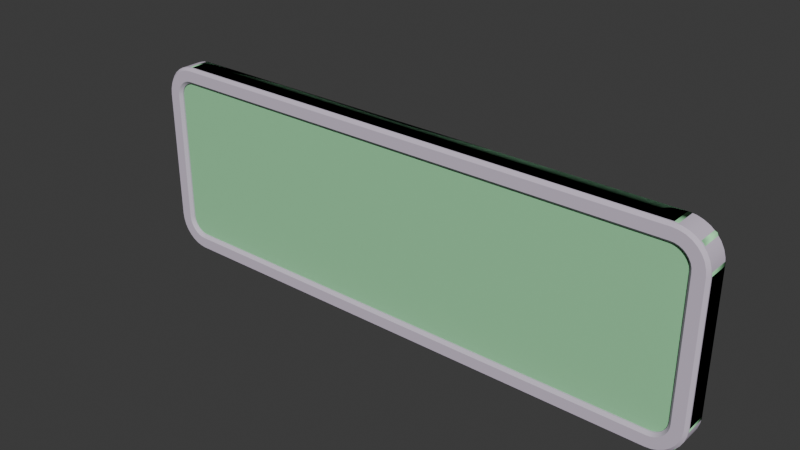 # Source: Model.blend  (saved by Blender 4.4.30; exported with 4.5.12 LTS)
import bpy
from mathutils import Matrix  # noqa: F401  (used for matrix-valued properties, if any)

bpy.ops.wm.read_factory_settings(use_empty=True)
scene = bpy.context.scene
scene.name = 'sign_gameplay01.qc'

# ---- collections
col_sign_gameplay01 = bpy.data.collections.new('sign_gameplay01'); scene.collection.children.link(col_sign_gameplay01)
col_sign_gameplay01_physics = bpy.data.collections.new('sign_gameplay01_physics'); scene.collection.children.link(col_sign_gameplay01_physics)

# ---- materials (node trees are filled in below, after node groups)
mat_sign_sequence_state_active = bpy.data.materials.new('sign_sequence_state_active')
mat_sign_sequence_state_active.diffuse_color = (0.6435, 0.5652, 0.6867, 1.0)
mat_phy = bpy.data.materials.new('  phy')
mat_phy.diffuse_color = (0.4178, 0.941, 0.5005, 1.0)

# ---- material node trees

# ---- world
world_world = bpy.data.worlds.new('World'); scene.world = world_world
world_world.use_nodes = True; world_world.node_tree.nodes.clear()
_N = world_world.node_tree.nodes; _L = world_world.node_tree.links
n0 = _N.new('ShaderNodeOutputWorld'); n0.name = 'World Output'; n0.location = (300, 300)
n1 = _N.new('ShaderNodeBackground'); n1.name = 'Background'; n1.location = (10, 300)
n1.inputs[0].default_value = (0.05088, 0.05088, 0.05088, 1.0)
_L.new(n1.outputs[0], n0.inputs[0])
n0.is_active_output = True
world_world.color = (0.05088, 0.05088, 0.05088)
world_world.sun_shadow_jitter_overblur = 0.0

# ---- meshes
me_sign_gameplay01 = bpy.data.meshes.new('sign_gameplay01')
me_sign_gameplay01.from_pydata([(31.0, -2.666, 12.0), (-31.0, -2e-06, 12.0), (-31.0, -2.666, 12.0), (31.0, 0.0, 12.0), (33.0, -1.676, 8.0), (32.95, -1.676, -8.445), (33.0, -1.676, -8.0), (32.8, -1.676, -8.868), (32.56, -1.676, -9.247), (32.25, -1.676, -9.564), (31.87, -1.676, -9.802), (31.45, -1.676, -9.95), (31.0, -1.671, -10.0), (-33.0, -1.666, -8.0), (-32.95, -1.666, -8.445), (-32.8, -1.666, -8.868), (-32.56, -1.666, -9.247), (-32.25, -1.666, -9.564), (-31.87, -1.666, -9.802), (-31.45, -1.666, -9.95), (-31.0, -1.666, -10.0), (-31.0, -1.666, 10.0), (31.0, -1.671, 10.0), (31.45, -1.676, 9.95), (31.87, -1.676, 9.802), (32.25, -1.676, 9.564), (32.56, -1.676, 9.247), (32.8, -1.676, 8.868), (32.95, -1.676, 8.445), (-32.95, -1.666, 8.445), (-33.0, -1.666, 8.0), (-32.8, -1.666, 8.868), (-32.56, -1.666, 9.247), (-32.25, -1.666, 9.564), (-31.87, -1.666, 9.802), (-31.45, -1.666, 9.95), (-32.96, -1e-06, 8.39), (-33.0, -2.666, 8.0), (-33.0, -1e-06, 8.0), (-32.96, -2.666, 8.39), (-32.85, -1e-06, 8.765), (-32.85, -2.666, 8.765), (-32.66, -1e-06, 9.111), (-32.66, -2.666, 9.111), (-32.41, -1e-06, 9.414), (-32.41, -2.666, 9.414), (-32.11, -1e-06, 9.663), (-32.11, -2.666, 9.663), (-31.77, -1e-06, 9.848), (-31.77, -2.666, 9.848), (-31.39, -1e-06, 9.962), (-31.39, -2.666, 9.962), (-31.0, -1e-06, 10.0), (-31.0, -2.666, 10.0), (-31.39, -1e-06, -9.962), (-31.0, -2.666, -10.0), (-31.0, -1e-06, -10.0), (-31.39, -2.666, -9.962), (-31.77, -1e-06, -9.848), (-31.77, -2.666, -9.848), (-32.11, -1e-06, -9.663), (-32.11, -2.666, -9.663), (-32.41, -1e-06, -9.414), (-32.41, -2.666, -9.414), (-32.66, -1e-06, -9.111), (-32.66, -2.666, -9.111), (-32.85, -1e-06, -8.765), (-32.85, -2.666, -8.765), (-32.96, -1e-06, -8.39), (-32.96, -2.666, -8.39), (-33.0, -1e-06, -8.0), (-33.0, -2.666, -8.0), (-34.92, -2.666, 8.78), (-35.0, -2e-06, 8.0), (-35.0, -2.666, 8.0), (-34.92, -2e-06, 8.78), (-34.7, -2.666, 9.531), (-34.7, -2e-06, 9.531), (-34.33, -2.666, 10.22), (-34.33, -2e-06, 10.22), (-33.83, -2.666, 10.83), (-33.83, -1e-06, 10.83), (-33.22, -2.666, 11.33), (-33.22, -1e-06, 11.33), (-32.53, -2.666, 11.7), (-32.53, -2e-06, 11.7), (-31.78, -2.666, 11.92), (-31.78, -2e-06, 11.92), (-31.78, -2.666, -11.92), (-31.0, 0.0, -12.0), (-31.0, -2.666, -12.0), (-31.78, 0.0, -11.92), (-32.53, -2.666, -11.7), (-32.53, 0.0, -11.7), (-33.22, -2.666, -11.33), (-33.22, -1e-06, -11.33), (-33.83, -2.666, -10.83), (-33.83, -1e-06, -10.83), (-34.33, -2.666, -10.22), (-34.33, -2e-06, -10.22), (-34.7, -2.666, -9.531), (-34.7, -2e-06, -9.531), (-34.92, -2.666, -8.78), (-34.92, -2e-06, -8.78), (-35.0, -2.666, -8.0), (-35.0, -2e-06, -8.0), (34.59, -3.0, -8.716), (35.0, -2.666, -8.001), (34.67, -3.0, -8.001), (34.92, -2.666, -8.781), (34.39, -3.0, -9.403), (34.7, -2.666, -9.531), (34.05, -3.0, -10.04), (34.33, -2.666, -10.22), (33.59, -3.0, -10.59), (33.83, -2.666, -10.83), (33.04, -3.0, -11.05), (33.22, -2.666, -11.33), (32.4, -3.0, -11.39), (32.53, -2.666, -11.7), (31.72, -3.0, -11.6), (31.78, -2.666, -11.92), (31.0, -3.0, -11.67), (31.0, -2.666, -12.0), (31.72, -3.0, 11.59), (31.0, -3.0, 11.67), (31.78, -2.666, 11.92), (32.4, -3.0, 11.39), (32.53, -2.666, 11.69), (33.04, -3.0, 11.05), (33.22, -2.666, 11.33), (33.59, -3.0, 10.59), (33.83, -2.666, 10.83), (34.05, -3.0, 10.04), (34.33, -2.666, 10.22), (34.39, -3.0, 9.402), (34.7, -2.666, 9.53), (34.59, -3.0, 8.714), (34.92, -2.666, 8.78), (34.67, -3.0, 7.999), (35.0, -2.666, 7.999), (31.0, -2.666, -10.0), (31.0, 1e-06, -10.0), (31.0, 1e-06, 10.0), (31.0, -2.666, 10.0), (31.0, 2e-06, -12.0), (-34.67, -3.0, -8.0), (-34.67, -3.0, 8.0), (-34.59, -3.0, 8.715), (-34.39, -3.0, 9.403), (-34.05, -3.0, 10.04), (-33.59, -3.0, 10.59), (-33.04, -3.0, 11.05), (-32.4, -3.0, 11.39), (-31.72, -3.0, 11.59), (-31.0, -3.0, 11.67), (-31.0, -3.0, -11.67), (-31.72, -3.0, -11.59), (-32.4, -3.0, -11.39), (-33.04, -3.0, -11.05), (-33.59, -3.0, -10.59), (-34.05, -3.0, -10.04), (-34.39, -3.0, -9.403), (-34.59, -3.0, -8.715), (33.29, -3.0, -8.456), (33.33, -3.0, -8.001), (33.16, -3.0, -8.894), (32.94, -3.0, -9.298), (32.65, -3.0, -9.652), (32.3, -3.0, -9.942), (31.89, -3.0, -10.16), (31.46, -3.0, -10.29), (31.0, -3.0, -10.33), (31.46, -3.0, 10.29), (31.0, -3.0, 10.33), (31.89, -3.0, 10.16), (32.3, -3.0, 9.941), (32.65, -3.0, 9.65), (32.94, -3.0, 9.297), (33.16, -3.0, 8.893), (33.29, -3.0, 8.455), (33.33, -3.0, 7.999), (32.96, -2.666, -8.391), (33.0, -2.666, -8.001), (32.85, -2.666, -8.766), (32.66, -2.666, -9.112), (32.41, -2.666, -9.415), (32.11, -2.666, -9.663), (31.77, -2.666, -9.848), (31.39, -2.666, -9.962), (31.39, -2.666, 9.961), (31.77, -2.666, 9.847), (32.11, -2.666, 9.662), (32.41, -2.666, 9.414), (32.66, -2.666, 9.111), (32.85, -2.666, 8.765), (32.96, -2.666, 8.39), (33.0, -2.666, 7.999), (35.0, 2e-06, -8.001), (34.92, 2e-06, -8.781), (34.7, 2e-06, -9.531), (34.33, 2e-06, -10.22), (33.83, 1e-06, -10.83), (33.22, 1e-06, -11.33), (32.53, 2e-06, -11.7), (31.78, 2e-06, -11.92), (31.78, 0.0, 11.92), (32.53, 0.0, 11.69), (33.22, 1e-06, 11.33), (33.83, 1e-06, 10.83), (34.33, 2e-06, 10.22), (34.7, 2e-06, 9.53), (34.92, 2e-06, 8.78), (35.0, 2e-06, 7.999), (-33.33, -3.0, 8.0), (-33.33, -3.0, -8.0), (-33.29, -3.0, 8.456), (-33.16, -3.0, 8.894), (-32.94, -3.0, 9.297), (-32.65, -3.0, 9.651), (-32.3, -3.0, 9.941), (-31.89, -3.0, 10.16), (-31.46, -3.0, 10.29), (-31.0, -3.0, 10.33), (-31.0, -3.0, -10.33), (-31.46, -3.0, -10.29), (-31.89, -3.0, -10.16), (-32.3, -3.0, -9.941), (-32.65, -3.0, -9.651), (-32.94, -3.0, -9.297), (-33.16, -3.0, -8.894), (-33.29, -3.0, -8.456), (32.96, 1e-06, -8.391), (33.0, 1e-06, -8.001), (32.85, 1e-06, -8.766), (32.66, 1e-06, -9.112), (32.41, 1e-06, -9.415), (32.11, 1e-06, -9.663), (31.77, 1e-06, -9.848), (31.39, 1e-06, -9.962), (31.39, 1e-06, 9.961), (31.77, 1e-06, 9.847), (32.11, 1e-06, 9.662), (32.41, 1e-06, 9.414), (32.66, 1e-06, 9.111), (32.85, 1e-06, 8.765), (32.96, 1e-06, 8.39), (33.0, 1e-06, 7.999)], [], [(0, 1, 2), (0, 3, 1), (4, 5, 6), (4, 7, 5), (4, 8, 7), (4, 9, 8), (4, 10, 9), (4, 11, 10), (4, 12, 11), (13, 14, 15), (13, 15, 16), (13, 16, 17), (13, 17, 18), (13, 18, 19), (13, 19, 20), (13, 20, 21), (12, 21, 20), (12, 22, 21), (4, 22, 12), (4, 23, 22), (4, 24, 23), (4, 25, 24), (4, 26, 25), (4, 27, 26), (4, 28, 27), (13, 29, 30), (13, 31, 29), (13, 32, 31), (13, 33, 32), (13, 34, 33), (13, 35, 34), (13, 21, 35), (36, 37, 38), (36, 39, 37), (40, 39, 36), (40, 41, 39), (42, 41, 40), (42, 43, 41), (44, 43, 42), (44, 45, 43), (46, 45, 44), (46, 47, 45), (48, 47, 46), (48, 49, 47), (50, 49, 48), (50, 51, 49), (52, 51, 50), (52, 53, 51), (54, 55, 56), (54, 57, 55), (58, 57, 54), (58, 59, 57), (60, 59, 58), (60, 61, 59), (62, 61, 60), (62, 63, 61), (64, 63, 62), (64, 65, 63), (66, 65, 64), (66, 67, 65), (68, 67, 66), (68, 69, 67), (70, 69, 68), (70, 71, 69), (71, 70, 38), (71, 38, 37), (72, 73, 74), (72, 75, 73), (76, 75, 72), (76, 77, 75), (78, 77, 76), (78, 79, 77), (80, 79, 78), (80, 81, 79), (82, 81, 80), (82, 83, 81), (84, 83, 82), (84, 85, 83), (86, 85, 84), (86, 87, 85), (2, 87, 86), (2, 1, 87), (88, 89, 90), (88, 91, 89), (92, 91, 88), (92, 93, 91), (94, 93, 92), (94, 95, 93), (96, 95, 94), (96, 97, 95), (98, 97, 96), (98, 99, 97), (100, 99, 98), (100, 101, 99), (102, 101, 100), (102, 103, 101), (104, 103, 102), (104, 105, 103), (105, 104, 74), (105, 74, 73), (106, 107, 108), (106, 109, 107), (110, 109, 106), (110, 111, 109), (112, 111, 110), (112, 113, 111), (114, 113, 112), (114, 115, 113), (116, 115, 114), (116, 117, 115), (118, 117, 116), (118, 119, 117), (120, 119, 118), (120, 121, 119), (122, 121, 120), (122, 123, 121), (124, 0, 125), (124, 126, 0), (127, 126, 124), (127, 128, 126), (129, 128, 127), (129, 130, 128), (131, 130, 129), (131, 132, 130), (133, 132, 131), (133, 134, 132), (135, 134, 133), (135, 136, 134), (137, 136, 135), (137, 138, 136), (139, 138, 137), (139, 140, 138), (107, 140, 139), (107, 139, 108), (141, 56, 55), (141, 142, 56), (143, 53, 52), (143, 144, 53), (145, 90, 89), (145, 123, 90), (146, 74, 104), (146, 147, 74), (148, 74, 147), (148, 72, 74), (149, 72, 148), (149, 76, 72), (150, 76, 149), (150, 78, 76), (151, 78, 150), (151, 80, 78), (152, 80, 151), (152, 82, 80), (153, 82, 152), (153, 84, 82), (154, 84, 153), (154, 86, 84), (155, 86, 154), (155, 2, 86), (0, 2, 155), (0, 155, 125), (122, 90, 123), (122, 156, 90), (157, 90, 156), (157, 88, 90), (158, 88, 157), (158, 92, 88), (159, 92, 158), (159, 94, 92), (160, 94, 159), (160, 96, 94), (161, 96, 160), (161, 98, 96), (162, 98, 161), (162, 100, 98), (163, 100, 162), (163, 102, 100), (146, 102, 163), (146, 104, 102), (164, 108, 165), (164, 106, 108), (166, 106, 164), (166, 110, 106), (167, 110, 166), (167, 112, 110), (168, 112, 167), (168, 114, 112), (169, 114, 168), (169, 116, 114), (170, 116, 169), (170, 118, 116), (171, 118, 170), (171, 120, 118), (172, 120, 171), (172, 122, 120), (173, 125, 174), (173, 124, 125), (175, 124, 173), (175, 127, 124), (176, 127, 175), (176, 129, 127), (177, 129, 176), (177, 131, 129), (178, 131, 177), (178, 133, 131), (179, 133, 178), (179, 135, 133), (180, 135, 179), (180, 137, 135), (181, 137, 180), (181, 139, 137), (139, 181, 165), (139, 165, 108), (182, 165, 183), (182, 164, 165), (184, 164, 182), (184, 166, 164), (185, 166, 184), (185, 167, 166), (186, 167, 185), (186, 168, 167), (187, 168, 186), (187, 169, 168), (188, 169, 187), (188, 170, 169), (189, 170, 188), (189, 171, 170), (141, 171, 189), (141, 172, 171), (190, 174, 144), (190, 173, 174), (191, 173, 190), (191, 175, 173), (192, 175, 191), (192, 176, 175), (193, 176, 192), (193, 177, 176), (194, 177, 193), (194, 178, 177), (195, 178, 194), (195, 179, 178), (196, 179, 195), (196, 180, 179), (197, 180, 196), (197, 181, 180), (165, 181, 197), (165, 197, 183), (109, 198, 107), (109, 199, 198), (111, 199, 109), (111, 200, 199), (113, 200, 111), (113, 201, 200), (115, 201, 113), (115, 202, 201), (117, 202, 115), (117, 203, 202), (119, 203, 117), (119, 204, 203), (121, 204, 119), (121, 205, 204), (123, 205, 121), (123, 145, 205), (126, 3, 0), (126, 206, 3), (128, 206, 126), (128, 207, 206), (130, 207, 128), (130, 208, 207), (132, 208, 130), (132, 209, 208), (134, 209, 132), (134, 210, 209), (136, 210, 134), (136, 211, 210), (138, 211, 136), (138, 212, 211), (140, 212, 138), (140, 213, 212), (213, 140, 107), (213, 107, 198), (71, 214, 215), (71, 37, 214), (39, 214, 37), (39, 216, 214), (41, 216, 39), (41, 217, 216), (43, 217, 41), (43, 218, 217), (45, 218, 43), (45, 219, 218), (47, 219, 45), (47, 220, 219), (49, 220, 47), (49, 221, 220), (51, 221, 49), (51, 222, 221), (53, 222, 51), (53, 223, 222), (53, 174, 223), (53, 144, 174), (141, 224, 172), (141, 55, 224), (57, 224, 55), (57, 225, 224), (59, 225, 57), (59, 226, 225), (61, 226, 59), (61, 227, 226), (63, 227, 61), (63, 228, 227), (65, 228, 63), (65, 229, 228), (67, 229, 65), (67, 230, 229), (69, 230, 67), (69, 231, 230), (71, 231, 69), (71, 215, 231), (232, 183, 233), (232, 182, 183), (234, 182, 232), (234, 184, 182), (235, 184, 234), (235, 185, 184), (236, 185, 235), (236, 186, 185), (237, 186, 236), (237, 187, 186), (238, 187, 237), (238, 188, 187), (239, 188, 238), (239, 189, 188), (142, 189, 239), (142, 141, 189), (240, 144, 143), (240, 190, 144), (241, 190, 240), (241, 191, 190), (242, 191, 241), (242, 192, 191), (243, 192, 242), (243, 193, 192), (244, 193, 243), (244, 194, 193), (245, 194, 244), (245, 195, 194), (246, 195, 245), (246, 196, 195), (247, 196, 246), (247, 197, 196), (197, 247, 233), (197, 233, 183), (146, 215, 214), (146, 214, 147), (216, 147, 214), (216, 148, 147), (217, 148, 216), (217, 149, 148), (218, 149, 217), (218, 150, 149), (219, 150, 218), (219, 151, 150), (220, 151, 219), (220, 152, 151), (221, 152, 220), (221, 153, 152), (222, 153, 221), (222, 154, 153), (223, 154, 222), (223, 155, 154), (174, 155, 223), (174, 125, 155), (122, 172, 224), (122, 224, 156), (225, 156, 224), (225, 157, 156), (226, 157, 225), (226, 158, 157), (227, 158, 226), (227, 159, 158), (228, 159, 227), (228, 160, 159), (229, 160, 228), (229, 161, 160), (230, 161, 229), (230, 162, 161), (231, 162, 230), (231, 163, 162), (215, 163, 231), (215, 146, 163)])
me_sign_gameplay01.polygons.foreach_set('use_smooth', [True] * 390)
_k = set([(0, 2), (0, 126), (2, 86), (37, 39), (37, 71), (39, 41), (41, 43), (43, 45), (45, 47), (47, 49), (49, 51), (51, 53), (53, 144), (55, 57), (55, 141), (57, 59), (59, 61), (61, 63), (63, 65), (65, 67), (67, 69), (69, 71), (72, 74), (72, 76), (74, 104), (76, 78), (78, 80), (80, 82), (82, 84), (84, 86), (88, 90), (88, 92), (90, 123), (92, 94), (94, 96), (96, 98), (98, 100), (100, 102), (102, 104), (106, 108), (106, 110), (107, 109), (107, 140), (108, 139), (109, 111), (110, 112), (111, 113), (112, 114), (113, 115), (114, 116), (115, 117), (116, 118), (117, 119), (118, 120), (119, 121), (120, 122), (121, 123), (122, 156), (124, 125), (124, 127), (125, 155), (126, 128), (127, 129), (128, 130), (129, 131), (130, 132), (131, 133), (132, 134), (133, 135), (134, 136), (135, 137), (136, 138), (137, 139), (138, 140), (141, 189), (144, 190), (146, 147), (146, 163), (147, 148), (148, 149), (149, 150), (150, 151), (151, 152), (152, 153), (153, 154), (154, 155), (156, 157), (157, 158), (158, 159), (159, 160), (160, 161), (161, 162), (162, 163), (164, 165), (164, 166), (165, 181), (166, 167), (167, 168), (168, 169), (169, 170), (170, 171), (171, 172), (172, 224), (173, 174), (173, 175), (174, 223), (175, 176), (176, 177), (177, 178), (178, 179), (179, 180), (180, 181), (182, 183), (182, 184), (183, 197), (184, 185), (185, 186), (186, 187), (187, 188), (188, 189), (190, 191), (191, 192), (192, 193), (193, 194), (194, 195), (195, 196), (196, 197), (214, 215), (214, 216), (215, 231), (216, 217), (217, 218), (218, 219), (219, 220), (220, 221), (221, 222), (222, 223), (224, 225), (225, 226), (226, 227), (227, 228), (228, 229), (229, 230), (230, 231)])
me_sign_gameplay01.attributes.new('sharp_edge', 'BOOLEAN', 'EDGE').data.foreach_set('value', [ (min(e.vertices), max(e.vertices)) in _k for e in me_sign_gameplay01.edges])
_uv = me_sign_gameplay01.uv_layers.new(name='Float2')
_uv.uv.foreach_set('vector', [0.9722, 0.3767, 0.2706, 0.4337, 0.2706, 0.3767, 0.9722, 0.3767, 0.9722, 0.4337, 0.2706, 0.4337, 0.98, 0.9321, 0.9794, 0.5661, 0.98, 0.576, 0.98, 0.9321, 0.9778, 0.5567, 0.9794, 0.5661, 0.98, 0.9321, 0.9752, 0.5483, 0.9778, 0.5567, 0.98, 0.9321, 0.9717, 0.5412, 0.9752, 0.5483, 0.98, 0.9321, 0.9675, 0.5359, 0.9717, 0.5412, 0.98, 0.9321, 0.9628, 0.5326, 0.9675, 0.5359, 0.98, 0.9321, 0.9579, 0.5315, 0.9628, 0.5326, 0.2495, 0.576, 0.2501, 0.5661, 0.2517, 0.5567, 0.2495, 0.576, 0.2517, 0.5567, 0.2543, 0.5483, 0.2495, 0.576, 0.2543, 0.5483, 0.2578, 0.5412, 0.2495, 0.576, 0.2578, 0.5412, 0.262, 0.5359, 0.2495, 0.576, 0.262, 0.5359, 0.2667, 0.5326, 0.2495, 0.576, 0.2667, 0.5326, 0.2716, 0.5315, 0.2495, 0.576, 0.2716, 0.5315, 0.2716, 0.9766, 0.9579, 0.5315, 0.2716, 0.9766, 0.2716, 0.5315, 0.9579, 0.5315, 0.9579, 0.9766, 0.2716, 0.9766, 0.98, 0.9321, 0.9579, 0.9766, 0.9579, 0.5315, 0.98, 0.9321, 0.9628, 0.9755, 0.9579, 0.9766, 0.98, 0.9321, 0.9675, 0.9722, 0.9628, 0.9755, 0.98, 0.9321, 0.9717, 0.9669, 0.9675, 0.9722, 0.98, 0.9321, 0.9752, 0.9599, 0.9717, 0.9669, 0.98, 0.9321, 0.9778, 0.9514, 0.9752, 0.9599, 0.98, 0.9321, 0.9794, 0.942, 0.9778, 0.9514, 0.2495, 0.576, 0.2501, 0.942, 0.2495, 0.9321, 0.2495, 0.576, 0.2517, 0.9514, 0.2501, 0.942, 0.2495, 0.576, 0.2543, 0.9599, 0.2517, 0.9514, 0.2495, 0.576, 0.2578, 0.9669, 0.2543, 0.9599, 0.2495, 0.576, 0.262, 0.9722, 0.2578, 0.9669, 0.2495, 0.576, 0.2667, 0.9755, 0.262, 0.9722, 0.2495, 0.576, 0.2716, 0.9766, 0.2667, 0.9755, 0.8421, 0.3122, 0.8447, 0.2765, 0.8447, 0.3122, 0.8421, 0.3122, 0.8421, 0.2765, 0.8447, 0.2765, 0.8395, 0.3122, 0.8421, 0.2765, 0.8421, 0.3122, 0.8395, 0.3122, 0.8395, 0.2765, 0.8421, 0.2765, 0.8369, 0.3122, 0.8395, 0.2765, 0.8395, 0.3122, 0.8369, 0.3122, 0.8369, 0.2765, 0.8395, 0.2765, 0.8342, 0.3122, 0.8369, 0.2765, 0.8369, 0.3122, 0.8342, 0.3122, 0.8342, 0.2765, 0.8369, 0.2765, 0.8316, 0.3122, 0.8342, 0.2765, 0.8342, 0.3122, 0.8316, 0.3122, 0.8316, 0.2765, 0.8342, 0.2765, 0.829, 0.3122, 0.8316, 0.2765, 0.8316, 0.3122, 0.829, 0.3122, 0.829, 0.2765, 0.8316, 0.2765, 0.8264, 0.3122, 0.829, 0.2765, 0.829, 0.3122, 0.8264, 0.3122, 0.8264, 0.2765, 0.829, 0.2765, 0.8238, 0.3122, 0.8264, 0.2765, 0.8264, 0.3122, 0.8238, 0.3122, 0.8238, 0.2765, 0.8264, 0.2765, 0.9696, 0.3122, 0.9722, 0.2765, 0.9722, 0.3122, 0.9696, 0.3122, 0.9696, 0.2765, 0.9722, 0.2765, 0.967, 0.3122, 0.9696, 0.2765, 0.9696, 0.3122, 0.967, 0.3122, 0.967, 0.2765, 0.9696, 0.2765, 0.9643, 0.3122, 0.967, 0.2765, 0.967, 0.3122, 0.9643, 0.3122, 0.9643, 0.2765, 0.967, 0.2765, 0.9617, 0.3122, 0.9643, 0.2765, 0.9643, 0.3122, 0.9617, 0.3122, 0.9617, 0.2765, 0.9643, 0.2765, 0.9591, 0.3122, 0.9617, 0.2765, 0.9617, 0.3122, 0.9591, 0.3122, 0.9591, 0.2765, 0.9617, 0.2765, 0.9565, 0.3122, 0.9591, 0.2765, 0.9591, 0.3122, 0.9565, 0.3122, 0.9565, 0.2765, 0.9591, 0.2765, 0.9539, 0.3122, 0.9565, 0.2765, 0.9565, 0.3122, 0.9539, 0.3122, 0.9539, 0.2765, 0.9565, 0.2765, 0.9513, 0.3122, 0.9539, 0.2765, 0.9539, 0.3122, 0.9513, 0.3122, 0.9513, 0.2765, 0.9539, 0.2765, 0.9513, 0.2765, 0.9513, 0.3122, 0.8447, 0.3122, 0.9513, 0.2765, 0.8447, 0.3122, 0.8447, 0.2765, 0.6064, 0.268, 0.598, 0.3144, 0.598, 0.268, 0.6064, 0.268, 0.6064, 0.3144, 0.598, 0.3144, 0.6147, 0.268, 0.6064, 0.3144, 0.6064, 0.268, 0.6147, 0.268, 0.6147, 0.3144, 0.6064, 0.3144, 0.623, 0.268, 0.6147, 0.3144, 0.6147, 0.268, 0.623, 0.268, 0.623, 0.3144, 0.6147, 0.3144, 0.6314, 0.268, 0.623, 0.3144, 0.623, 0.268, 0.6314, 0.268, 0.6314, 0.3144, 0.623, 0.3144, 0.6397, 0.268, 0.6314, 0.3144, 0.6314, 0.268, 0.6397, 0.268, 0.6397, 0.3144, 0.6314, 0.3144, 0.648, 0.268, 0.6397, 0.3144, 0.6397, 0.268, 0.648, 0.268, 0.648, 0.3144, 0.6397, 0.3144, 0.6564, 0.268, 0.648, 0.3144, 0.648, 0.268, 0.6564, 0.268, 0.6564, 0.3144, 0.648, 0.3144, 0.6647, 0.268, 0.6564, 0.3144, 0.6564, 0.268, 0.6647, 0.268, 0.6647, 0.3144, 0.6564, 0.3144, 0.3696, 0.268, 0.3613, 0.3144, 0.3613, 0.268, 0.3696, 0.268, 0.3696, 0.3144, 0.3613, 0.3144, 0.3779, 0.268, 0.3696, 0.3144, 0.3696, 0.268, 0.3779, 0.268, 0.3779, 0.3144, 0.3696, 0.3144, 0.3863, 0.268, 0.3779, 0.3144, 0.3779, 0.268, 0.3863, 0.268, 0.3863, 0.3144, 0.3779, 0.3144, 0.3946, 0.268, 0.3863, 0.3144, 0.3863, 0.268, 0.3946, 0.268, 0.3946, 0.3144, 0.3863, 0.3144, 0.4029, 0.268, 0.3946, 0.3144, 0.3946, 0.268, 0.4029, 0.268, 0.4029, 0.3144, 0.3946, 0.3144, 0.4113, 0.268, 0.4029, 0.3144, 0.4029, 0.268, 0.4113, 0.268, 0.4113, 0.3144, 0.4029, 0.3144, 0.4196, 0.268, 0.4113, 0.3144, 0.4113, 0.268, 0.4196, 0.268, 0.4196, 0.3144, 0.4113, 0.3144, 0.4279, 0.268, 0.4196, 0.3144, 0.4196, 0.268, 0.4279, 0.268, 0.4279, 0.3144, 0.4196, 0.3144, 0.4279, 0.3144, 0.4279, 0.268, 0.598, 0.268, 0.4279, 0.3144, 0.598, 0.268, 0.598, 0.3144, 0.9957, 0.07608, 1.0, 0.09138, 0.9964, 0.09138, 0.9957, 0.07608, 0.9992, 0.07468, 1.0, 0.09138, 0.9935, 0.06137, 0.9992, 0.07468, 0.9957, 0.07608, 0.9935, 0.06137, 0.9968, 0.05863, 0.9992, 0.07468, 0.9899, 0.04781, 0.9968, 0.05863, 0.9935, 0.06137, 0.9899, 0.04781, 0.9928, 0.04383, 0.9968, 0.05863, 0.985, 0.03593, 0.9928, 0.04383, 0.9899, 0.04781, 0.985, 0.03593, 0.9875, 0.03086, 0.9928, 0.04383, 0.9791, 0.02617, 0.9875, 0.03086, 0.985, 0.03593, 0.9791, 0.02617, 0.9811, 0.02021, 0.9875, 0.03086, 0.9724, 0.01893, 0.9811, 0.02021, 0.9791, 0.02617, 0.9724, 0.01893, 0.9737, 0.01231, 0.9811, 0.02021, 0.9651, 0.01446, 0.9737, 0.01231, 0.9724, 0.01893, 0.9651, 0.01446, 0.9657, 0.007435, 0.9737, 0.01231, 0.9574, 0.01296, 0.9657, 0.007435, 0.9651, 0.01446, 0.9574, 0.01296, 0.9574, 0.005791, 0.9657, 0.007435, 0.9651, 0.5107, 0.9574, 0.5193, 0.9574, 0.5122, 0.9651, 0.5107, 0.9657, 0.5177, 0.9574, 0.5193, 0.9724, 0.5062, 0.9657, 0.5177, 0.9651, 0.5107, 0.9724, 0.5062, 0.9737, 0.5128, 0.9657, 0.5177, 0.9791, 0.499, 0.9737, 0.5128, 0.9724, 0.5062, 0.9791, 0.499, 0.9811, 0.5049, 0.9737, 0.5128, 0.985, 0.4892, 0.9811, 0.5049, 0.9791, 0.499, 0.985, 0.4892, 0.9875, 0.4943, 0.9811, 0.5049, 0.9899, 0.4773, 0.9875, 0.4943, 0.985, 0.4892, 0.9899, 0.4773, 0.9928, 0.4813, 0.9875, 0.4943, 0.9935, 0.4638, 0.9928, 0.4813, 0.9899, 0.4773, 0.9935, 0.4638, 0.9968, 0.4665, 0.9928, 0.4813, 0.9957, 0.449, 0.9968, 0.4665, 0.9935, 0.4638, 0.9957, 0.449, 0.9992, 0.4504, 0.9968, 0.4665, 0.9964, 0.4337, 0.9992, 0.4504, 0.9957, 0.449, 0.9964, 0.4337, 1.0, 0.4337, 0.9992, 0.4504, 1.0, 0.09138, 1.0, 0.4337, 0.9964, 0.4337, 1.0, 0.09138, 0.9964, 0.4337, 0.9964, 0.09138, 0.7367, 0.1503, 0.05803, 0.2065, 0.05803, 0.1503, 0.7367, 0.1503, 0.7367, 0.2065, 0.05803, 0.2065, 0.7365, 0.2065, 0.0578, 0.2627, 0.0578, 0.2065, 0.7365, 0.2065, 0.7365, 0.2627, 0.0578, 0.2627, 0.2706, 0.3767, 0.9722, 0.3198, 0.9722, 0.3767, 0.2706, 0.3767, 0.2706, 0.3197, 0.9722, 0.3198, 0.003563, 0.09138, 0.0, 0.4337, 0.0, 0.09138, 0.003563, 0.09138, 0.003563, 0.4337, 0.0, 0.4337, 0.004312, 0.449, 0.0, 0.4337, 0.003563, 0.4337, 0.004312, 0.449, 0.000818, 0.4504, 0.0, 0.4337, 0.006531, 0.4638, 0.000818, 0.4504, 0.004312, 0.449, 0.006531, 0.4638, 0.003239, 0.4665, 0.000818, 0.4504, 0.01013, 0.4773, 0.003239, 0.4665, 0.006531, 0.4638, 0.01013, 0.4773, 0.007172, 0.4813, 0.003239, 0.4665, 0.01498, 0.4892, 0.007172, 0.4813, 0.01013, 0.4773, 0.01498, 0.4892, 0.01246, 0.4943, 0.007172, 0.4813, 0.02089, 0.499, 0.01246, 0.4943, 0.01498, 0.4892, 0.02089, 0.499, 0.01891, 0.5049, 0.01246, 0.4943, 0.02763, 0.5062, 0.01891, 0.5049, 0.02089, 0.499, 0.02763, 0.5062, 0.02627, 0.5128, 0.01891, 0.5049, 0.03495, 0.5107, 0.02627, 0.5128, 0.02763, 0.5062, 0.03495, 0.5107, 0.03425, 0.5177, 0.02627, 0.5128, 0.04255, 0.5122, 0.03425, 0.5177, 0.03495, 0.5107, 0.04255, 0.5122, 0.04255, 0.5193, 0.03425, 0.5177, 0.7447, 0.5193, 0.04255, 0.5193, 0.04255, 0.5122, 0.7447, 0.5193, 0.04255, 0.5122, 0.7447, 0.5122, 0.7447, 0.01295, 0.04255, 0.005791, 0.7447, 0.005791, 0.7447, 0.01295, 0.04255, 0.01296, 0.04255, 0.005791, 0.03495, 0.01446, 0.04255, 0.005791, 0.04255, 0.01296, 0.03495, 0.01446, 0.03425, 0.007435, 0.04255, 0.005791, 0.02763, 0.01893, 0.03425, 0.007435, 0.03495, 0.01446, 0.02763, 0.01893, 0.02627, 0.01231, 0.03425, 0.007435, 0.02089, 0.02617, 0.02627, 0.01231, 0.02763, 0.01893, 0.02089, 0.02617, 0.01891, 0.02021, 0.02627, 0.01231, 0.01498, 0.03593, 0.01891, 0.02021, 0.02089, 0.02617, 0.01498, 0.03593, 0.01246, 0.03086, 0.01891, 0.02021, 0.01013, 0.04781, 0.01246, 0.03086, 0.01498, 0.03593, 0.01013, 0.04781, 0.007172, 0.04383, 0.01246, 0.03086, 0.006531, 0.06137, 0.007172, 0.04383, 0.01013, 0.04781, 0.006531, 0.06137, 0.003239, 0.05863, 0.007172, 0.04383, 0.004312, 0.07608, 0.003239, 0.05863, 0.006531, 0.06137, 0.004312, 0.07608, 0.000818, 0.07468, 0.003239, 0.05863, 0.003563, 0.09138, 0.000818, 0.07468, 0.004312, 0.07608, 0.003563, 0.09138, 0.0, 0.09138, 0.000818, 0.07468, 0.9818, 0.08163, 0.9964, 0.09138, 0.9823, 0.09138, 0.9818, 0.08163, 0.9957, 0.07608, 0.9964, 0.09138, 0.9804, 0.07226, 0.9957, 0.07608, 0.9818, 0.08163, 0.9804, 0.07226, 0.9935, 0.06137, 0.9957, 0.07608, 0.9781, 0.06362, 0.9935, 0.06137, 0.9804, 0.07226, 0.9781, 0.06362, 0.9899, 0.04781, 0.9935, 0.06137, 0.975, 0.05605, 0.9899, 0.04781, 0.9781, 0.06362, 0.975, 0.05605, 0.985, 0.03593, 0.9899, 0.04781, 0.9712, 0.04984, 0.985, 0.03593, 0.975, 0.05605, 0.9712, 0.04984, 0.9791, 0.02617, 0.985, 0.03593, 0.967, 0.04522, 0.9791, 0.02617, 0.9712, 0.04984, 0.967, 0.04522, 0.9724, 0.01893, 0.9791, 0.02617, 0.9623, 0.04238, 0.9724, 0.01893, 0.967, 0.04522, 0.9623, 0.04238, 0.9651, 0.01446, 0.9724, 0.01893, 0.9574, 0.04142, 0.9651, 0.01446, 0.9623, 0.04238, 0.9574, 0.04142, 0.9574, 0.01296, 0.9651, 0.01446, 0.9623, 0.4827, 0.9574, 0.5122, 0.9574, 0.4837, 0.9623, 0.4827, 0.9651, 0.5107, 0.9574, 0.5122, 0.967, 0.4799, 0.9651, 0.5107, 0.9623, 0.4827, 0.967, 0.4799, 0.9724, 0.5062, 0.9651, 0.5107, 0.9712, 0.4753, 0.9724, 0.5062, 0.967, 0.4799, 0.9712, 0.4753, 0.9791, 0.499, 0.9724, 0.5062, 0.975, 0.4691, 0.9791, 0.499, 0.9712, 0.4753, 0.975, 0.4691, 0.985, 0.4892, 0.9791, 0.499, 0.9781, 0.4615, 0.985, 0.4892, 0.975, 0.4691, 0.9781, 0.4615, 0.9899, 0.4773, 0.985, 0.4892, 0.9804, 0.4529, 0.9899, 0.4773, 0.9781, 0.4615, 0.9804, 0.4529, 0.9935, 0.4638, 0.9899, 0.4773, 0.9818, 0.4435, 0.9935, 0.4638, 0.9804, 0.4529, 0.9818, 0.4435, 0.9957, 0.449, 0.9935, 0.4638, 0.9823, 0.4337, 0.9957, 0.449, 0.9818, 0.4435, 0.9823, 0.4337, 0.9964, 0.4337, 0.9957, 0.449, 0.9964, 0.4337, 0.9823, 0.4337, 0.9823, 0.09138, 0.9964, 0.4337, 0.9823, 0.09138, 0.9964, 0.09138, 0.9783, 0.08303, 0.9823, 0.09138, 0.9787, 0.09138, 0.9783, 0.08303, 0.9818, 0.08163, 0.9823, 0.09138, 0.9771, 0.075, 0.9818, 0.08163, 0.9783, 0.08303, 0.9771, 0.075, 0.9804, 0.07226, 0.9818, 0.08163, 0.9751, 0.06761, 0.9804, 0.07226, 0.9771, 0.075, 0.9751, 0.06761, 0.9781, 0.06362, 0.9804, 0.07226, 0.9725, 0.06112, 0.9781, 0.06362, 0.9751, 0.06761, 0.9725, 0.06112, 0.975, 0.05605, 0.9781, 0.06362, 0.9693, 0.0558, 0.975, 0.05605, 0.9725, 0.06112, 0.9693, 0.0558, 0.9712, 0.04984, 0.975, 0.05605, 0.9656, 0.05184, 0.9712, 0.04984, 0.9693, 0.0558, 0.9656, 0.05184, 0.967, 0.04522, 0.9712, 0.04984, 0.9616, 0.04941, 0.967, 0.04522, 0.9656, 0.05184, 0.9616, 0.04941, 0.9623, 0.04238, 0.967, 0.04522, 0.9574, 0.04859, 0.9623, 0.04238, 0.9616, 0.04941, 0.9574, 0.04859, 0.9574, 0.04142, 0.9623, 0.04238, 0.9616, 0.4757, 0.9574, 0.4837, 0.9574, 0.4765, 0.9616, 0.4757, 0.9623, 0.4827, 0.9574, 0.4837, 0.9656, 0.4733, 0.9623, 0.4827, 0.9616, 0.4757, 0.9656, 0.4733, 0.967, 0.4799, 0.9623, 0.4827, 0.9693, 0.4693, 0.967, 0.4799, 0.9656, 0.4733, 0.9693, 0.4693, 0.9712, 0.4753, 0.967, 0.4799, 0.9725, 0.464, 0.9712, 0.4753, 0.9693, 0.4693, 0.9725, 0.464, 0.975, 0.4691, 0.9712, 0.4753, 0.9751, 0.4575, 0.975, 0.4691, 0.9725, 0.464, 0.9751, 0.4575, 0.9781, 0.4615, 0.975, 0.4691, 0.9771, 0.4501, 0.9781, 0.4615, 0.9751, 0.4575, 0.9771, 0.4501, 0.9804, 0.4529, 0.9781, 0.4615, 0.9783, 0.4421, 0.9804, 0.4529, 0.9771, 0.4501, 0.9783, 0.4421, 0.9818, 0.4435, 0.9804, 0.4529, 0.9787, 0.4337, 0.9818, 0.4435, 0.9783, 0.4421, 0.9787, 0.4337, 0.9823, 0.4337, 0.9818, 0.4435, 0.9823, 0.09138, 0.9823, 0.4337, 0.9787, 0.4337, 0.9823, 0.09138, 0.9787, 0.4337, 0.9787, 0.09138, 0.3029, 0.268, 0.2946, 0.3144, 0.2946, 0.268, 0.3029, 0.268, 0.3029, 0.3144, 0.2946, 0.3144, 0.3112, 0.268, 0.3029, 0.3144, 0.3029, 0.268, 0.3112, 0.268, 0.3112, 0.3144, 0.3029, 0.3144, 0.3196, 0.268, 0.3112, 0.3144, 0.3112, 0.268, 0.3196, 0.268, 0.3196, 0.3144, 0.3112, 0.3144, 0.3279, 0.268, 0.3196, 0.3144, 0.3196, 0.268, 0.3279, 0.268, 0.3279, 0.3144, 0.3196, 0.3144, 0.3362, 0.268, 0.3279, 0.3144, 0.3279, 0.268, 0.3362, 0.268, 0.3362, 0.3144, 0.3279, 0.3144, 0.3446, 0.268, 0.3362, 0.3144, 0.3362, 0.268, 0.3446, 0.268, 0.3446, 0.3144, 0.3362, 0.3144, 0.3529, 0.268, 0.3446, 0.3144, 0.3446, 0.268, 0.3529, 0.268, 0.3529, 0.3144, 0.3446, 0.3144, 0.3613, 0.268, 0.3529, 0.3144, 0.3529, 0.268, 0.3613, 0.268, 0.3613, 0.3144, 0.3529, 0.3144, 0.06614, 0.268, 0.0578, 0.3144, 0.0578, 0.268, 0.06614, 0.268, 0.06614, 0.3144, 0.0578, 0.3144, 0.07447, 0.268, 0.06614, 0.3144, 0.06614, 0.268, 0.07447, 0.268, 0.07447, 0.3144, 0.06614, 0.3144, 0.08281, 0.268, 0.07447, 0.3144, 0.07447, 0.268, 0.08281, 0.268, 0.08281, 0.3144, 0.07447, 0.3144, 0.09114, 0.268, 0.08281, 0.3144, 0.08281, 0.268, 0.09114, 0.268, 0.09114, 0.3144, 0.08281, 0.3144, 0.09948, 0.268, 0.09114, 0.3144, 0.09114, 0.268, 0.09948, 0.268, 0.09948, 0.3144, 0.09114, 0.3144, 0.1078, 0.268, 0.09948, 0.3144, 0.09948, 0.268, 0.1078, 0.268, 0.1078, 0.3144, 0.09948, 0.3144, 0.1162, 0.268, 0.1078, 0.3144, 0.1078, 0.268, 0.1162, 0.268, 0.1162, 0.3144, 0.1078, 0.3144, 0.1245, 0.268, 0.1162, 0.3144, 0.1162, 0.268, 0.1245, 0.268, 0.1245, 0.3144, 0.1162, 0.3144, 0.1245, 0.3144, 0.1245, 0.268, 0.2946, 0.268, 0.1245, 0.3144, 0.2946, 0.268, 0.2946, 0.3144, 0.02128, 0.09138, 0.01771, 0.4337, 0.01771, 0.09138, 0.02128, 0.09138, 0.02128, 0.4337, 0.01771, 0.4337, 0.02169, 0.4421, 0.01771, 0.4337, 0.02128, 0.4337, 0.02169, 0.4421, 0.01819, 0.4435, 0.01771, 0.4337, 0.0229, 0.4501, 0.01819, 0.4435, 0.02169, 0.4421, 0.0229, 0.4501, 0.0196, 0.4529, 0.01819, 0.4435, 0.02486, 0.4575, 0.0196, 0.4529, 0.0229, 0.4501, 0.02486, 0.4575, 0.0219, 0.4615, 0.0196, 0.4529, 0.02751, 0.464, 0.0219, 0.4615, 0.02486, 0.4575, 0.02751, 0.464, 0.02499, 0.4691, 0.0219, 0.4615, 0.03073, 0.4693, 0.02499, 0.4691, 0.02751, 0.464, 0.03073, 0.4693, 0.02875, 0.4753, 0.02499, 0.4691, 0.03441, 0.4733, 0.02875, 0.4753, 0.03073, 0.4693, 0.03441, 0.4733, 0.03305, 0.4799, 0.02875, 0.4753, 0.0384, 0.4757, 0.03305, 0.4799, 0.03441, 0.4733, 0.0384, 0.4757, 0.03771, 0.4827, 0.03305, 0.4799, 0.04255, 0.4765, 0.03771, 0.4827, 0.0384, 0.4757, 0.04255, 0.4765, 0.04255, 0.4837, 0.03771, 0.4827, 0.04255, 0.4765, 0.7447, 0.4837, 0.04255, 0.4837, 0.04255, 0.4765, 0.7447, 0.4765, 0.7447, 0.4837, 0.7447, 0.04859, 0.04255, 0.04142, 0.7447, 0.04143, 0.7447, 0.04859, 0.04255, 0.04859, 0.04255, 0.04142, 0.0384, 0.04941, 0.04255, 0.04142, 0.04255, 0.04859, 0.0384, 0.04941, 0.03771, 0.04238, 0.04255, 0.04142, 0.03441, 0.05184, 0.03771, 0.04238, 0.0384, 0.04941, 0.03441, 0.05184, 0.03305, 0.04522, 0.03771, 0.04238, 0.03073, 0.0558, 0.03305, 0.04522, 0.03441, 0.05184, 0.03073, 0.0558, 0.02875, 0.04984, 0.03305, 0.04522, 0.02751, 0.06112, 0.02875, 0.04984, 0.03073, 0.0558, 0.02751, 0.06112, 0.02499, 0.05605, 0.02875, 0.04984, 0.02486, 0.06761, 0.02499, 0.05605, 0.02751, 0.06112, 0.02486, 0.06761, 0.0219, 0.06362, 0.02499, 0.05605, 0.0229, 0.075, 0.0219, 0.06362, 0.02486, 0.06761, 0.0229, 0.075, 0.0196, 0.07226, 0.0219, 0.06362, 0.02169, 0.08303, 0.0196, 0.07226, 0.0229, 0.075, 0.02169, 0.08303, 0.01819, 0.08163, 0.0196, 0.07226, 0.02128, 0.09138, 0.01819, 0.08163, 0.02169, 0.08303, 0.02128, 0.09138, 0.01771, 0.09138, 0.01819, 0.08163, 0.6937, 0.3122, 0.6963, 0.2765, 0.6963, 0.3122, 0.6937, 0.3122, 0.6937, 0.2765, 0.6963, 0.2765, 0.6911, 0.3122, 0.6937, 0.2765, 0.6937, 0.3122, 0.6911, 0.3122, 0.6911, 0.2765, 0.6937, 0.2765, 0.6885, 0.3122, 0.6911, 0.2765, 0.6911, 0.3122, 0.6885, 0.3122, 0.6885, 0.2765, 0.6911, 0.2765, 0.6859, 0.3122, 0.6885, 0.2765, 0.6885, 0.3122, 0.6859, 0.3122, 0.6859, 0.2765, 0.6885, 0.2765, 0.6833, 0.3122, 0.6859, 0.2765, 0.6859, 0.3122, 0.6833, 0.3122, 0.6833, 0.2765, 0.6859, 0.2765, 0.6806, 0.3122, 0.6833, 0.2765, 0.6833, 0.3122, 0.6806, 0.3122, 0.6806, 0.2765, 0.6833, 0.2765, 0.678, 0.3122, 0.6806, 0.2765, 0.6806, 0.3122, 0.678, 0.3122, 0.678, 0.2765, 0.6806, 0.2765, 0.6754, 0.3122, 0.678, 0.2765, 0.678, 0.3122, 0.6754, 0.3122, 0.6754, 0.2765, 0.678, 0.2765, 0.8212, 0.3122, 0.8238, 0.2765, 0.8238, 0.3122, 0.8212, 0.3122, 0.8212, 0.2765, 0.8238, 0.2765, 0.8186, 0.3122, 0.8212, 0.2765, 0.8212, 0.3122, 0.8186, 0.3122, 0.8186, 0.2765, 0.8212, 0.2765, 0.816, 0.3122, 0.8186, 0.2765, 0.8186, 0.3122, 0.816, 0.3122, 0.816, 0.2765, 0.8186, 0.2765, 0.8134, 0.3122, 0.816, 0.2765, 0.816, 0.3122, 0.8134, 0.3122, 0.8134, 0.2765, 0.816, 0.2765, 0.8107, 0.3122, 0.8134, 0.2765, 0.8134, 0.3122, 0.8107, 0.3122, 0.8107, 0.2765, 0.8134, 0.2765, 0.8081, 0.3122, 0.8107, 0.2765, 0.8107, 0.3122, 0.8081, 0.3122, 0.8081, 0.2765, 0.8107, 0.2765, 0.8055, 0.3122, 0.8081, 0.2765, 0.8081, 0.3122, 0.8055, 0.3122, 0.8055, 0.2765, 0.8081, 0.2765, 0.8029, 0.3122, 0.8055, 0.2765, 0.8055, 0.3122, 0.8029, 0.3122, 0.8029, 0.2765, 0.8055, 0.2765, 0.8029, 0.2765, 0.8029, 0.3122, 0.6963, 0.3122, 0.8029, 0.2765, 0.6963, 0.3122, 0.6963, 0.2765, 0.003563, 0.09138, 0.01771, 0.09138, 0.01771, 0.4337, 0.003563, 0.09138, 0.01771, 0.4337, 0.003563, 0.4337, 0.01819, 0.4435, 0.003563, 0.4337, 0.01771, 0.4337, 0.01819, 0.4435, 0.004312, 0.449, 0.003563, 0.4337, 0.0196, 0.4529, 0.004312, 0.449, 0.01819, 0.4435, 0.0196, 0.4529, 0.006531, 0.4638, 0.004312, 0.449, 0.0219, 0.4615, 0.006531, 0.4638, 0.0196, 0.4529, 0.0219, 0.4615, 0.01013, 0.4773, 0.006531, 0.4638, 0.02499, 0.4691, 0.01013, 0.4773, 0.0219, 0.4615, 0.02499, 0.4691, 0.01498, 0.4892, 0.01013, 0.4773, 0.02875, 0.4753, 0.01498, 0.4892, 0.02499, 0.4691, 0.02875, 0.4753, 0.02089, 0.499, 0.01498, 0.4892, 0.03305, 0.4799, 0.02089, 0.499, 0.02875, 0.4753, 0.03305, 0.4799, 0.02763, 0.5062, 0.02089, 0.499, 0.03771, 0.4827, 0.02763, 0.5062, 0.03305, 0.4799, 0.03771, 0.4827, 0.03495, 0.5107, 0.02763, 0.5062, 0.04255, 0.4837, 0.03495, 0.5107, 0.03771, 0.4827, 0.04255, 0.4837, 0.04255, 0.5122, 0.03495, 0.5107, 0.7447, 0.4837, 0.04255, 0.5122, 0.04255, 0.4837, 0.7447, 0.4837, 0.7447, 0.5122, 0.04255, 0.5122, 0.7447, 0.01295, 0.7447, 0.04143, 0.04255, 0.04142, 0.7447, 0.01295, 0.04255, 0.04142, 0.04255, 0.01296, 0.03771, 0.04238, 0.04255, 0.01296, 0.04255, 0.04142, 0.03771, 0.04238, 0.03495, 0.01446, 0.04255, 0.01296, 0.03305, 0.04522, 0.03495, 0.01446, 0.03771, 0.04238, 0.03305, 0.04522, 0.02763, 0.01893, 0.03495, 0.01446, 0.02875, 0.04984, 0.02763, 0.01893, 0.03305, 0.04522, 0.02875, 0.04984, 0.02089, 0.02617, 0.02763, 0.01893, 0.02499, 0.05605, 0.02089, 0.02617, 0.02875, 0.04984, 0.02499, 0.05605, 0.01498, 0.03593, 0.02089, 0.02617, 0.0219, 0.06362, 0.01498, 0.03593, 0.02499, 0.05605, 0.0219, 0.06362, 0.01013, 0.04781, 0.01498, 0.03593, 0.0196, 0.07226, 0.01013, 0.04781, 0.0219, 0.06362, 0.0196, 0.07226, 0.006531, 0.06137, 0.01013, 0.04781, 0.01819, 0.08163, 0.006531, 0.06137, 0.0196, 0.07226, 0.01819, 0.08163, 0.004312, 0.07608, 0.006531, 0.06137, 0.01771, 0.09138, 0.004312, 0.07608, 0.01819, 0.08163, 0.01771, 0.09138, 0.003563, 0.09138, 0.004312, 0.07608])
me_sign_gameplay01.materials.append(mat_sign_sequence_state_active)
me_sign_gameplay01.update()
me_sign_gameplay01.normals_split_custom_set([tuple(v) for v in zip(*[iter([0.04924, 0.0, 0.9988, -0.04907, 0.0, 0.9988, -0.04906, 0.0, 0.9988, 0.04924, 0.0, 0.9988, 0.04924, 0.0, 0.9988, -0.04907, 0.0, 0.9988, -0.002729, -1.0, 0.0002246, -0.002588, -1.0, 1.194e-07, -0.002588, -1.0, -2.035e-08, -0.002729, -1.0, 0.0002246, -0.002589, -1.0, -9.895e-10, -0.002588, -1.0, 1.194e-07, -0.002729, -1.0, 0.0002246, -0.002589, -1.0, 8.545e-08, -0.002589, -1.0, -9.895e-10, -0.002729, -1.0, 0.0002246, -0.002589, -1.0, 8.615e-09, -0.002589, -1.0, 8.545e-08, -0.002729, -1.0, 0.0002246, -0.002589, -1.0, 1.306e-07, -0.002589, -1.0, 8.615e-09, -0.002729, -1.0, 0.0002246, -0.002617, -1.0, 2.809e-06, -0.002589, -1.0, 1.306e-07, -0.002729, -1.0, 0.0002246, -0.00131, -1.0, -3.1e-06, -0.002617, -1.0, 2.809e-06, 4.583e-07, -1.0, -5.067e-08, 0.0, -1.0, 0.0, 0.0, -1.0, 0.0, 4.583e-07, -1.0, -5.067e-08, 0.0, -1.0, 0.0, 4.276e-06, -1.0, 1.715e-06, 4.583e-07, -1.0, -5.067e-08, 4.276e-06, -1.0, 1.715e-06, 4.837e-08, -1.0, -5.507e-07, 4.583e-07, -1.0, -5.067e-08, 4.837e-08, -1.0, -5.507e-07, -2.854e-07, -1.0, -8.12e-07, 4.583e-07, -1.0, -5.067e-08, -2.854e-07, -1.0, -8.12e-07, -9.456e-08, -1.0, -6.42e-07, 4.583e-07, -1.0, -5.067e-08, -9.456e-08, -1.0, -6.42e-07, -4.152e-05, -1.0, -1.657e-07, 4.583e-07, -1.0, -5.067e-08, -4.152e-05, -1.0, -1.657e-07, -4.161e-05, -1.0, -1.544e-08, -0.00131, -1.0, -3.1e-06, -4.161e-05, -1.0, -1.544e-08, -4.152e-05, -1.0, -1.657e-07, -0.00131, -1.0, -3.1e-06, -0.001371, -1.0, -3.33e-05, -4.161e-05, -1.0, -1.544e-08, -0.002729, -1.0, 0.0002246, -0.001371, -1.0, -3.33e-05, -0.00131, -1.0, -3.1e-06, -0.002729, -1.0, 0.0002246, -0.002619, -1.0, -2.21e-05, -0.001371, -1.0, -3.33e-05, -0.002729, -1.0, 0.0002246, -0.002589, -1.0, 8.312e-08, -0.002619, -1.0, -2.21e-05, -0.002729, -1.0, 0.0002246, -0.002589, -1.0, 6.193e-08, -0.002589, -1.0, 8.312e-08, -0.002729, -1.0, 0.0002246, -0.002589, -1.0, -5.087e-08, -0.002589, -1.0, 6.193e-08, -0.002729, -1.0, 0.0002246, -0.002589, -1.0, 6.17e-09, -0.002589, -1.0, -5.087e-08, -0.002729, -1.0, 0.0002246, -0.002589, -1.0, 2.02e-07, -0.002589, -1.0, 6.17e-09, 4.583e-07, -1.0, -5.067e-08, 0.0, -1.0, 0.0, 0.0, -1.0, 0.0, 4.583e-07, -1.0, -5.067e-08, 0.0, -1.0, 0.0, 0.0, -1.0, 0.0, 4.583e-07, -1.0, -5.067e-08, 0.0, -1.0, 0.0, 0.0, -1.0, 0.0, 4.583e-07, -1.0, -5.067e-08, 0.0, -1.0, 0.0, 0.0, -1.0, 0.0, 4.583e-07, -1.0, -5.067e-08, 0.0, -1.0, -1.095e-08, 0.0, -1.0, 0.0, 4.583e-07, -1.0, -5.067e-08, 0.0, -1.0, 2.766e-09, 0.0, -1.0, -1.095e-08, 4.583e-07, -1.0, -5.067e-08, -4.161e-05, -1.0, -1.544e-08, 0.0, -1.0, 2.766e-09, 0.9808, 0.0, -0.1951, 0.9988, 0.0, -0.04907, 0.9988, 0.0, -0.04907, 0.9808, 0.0, -0.1951, 0.9808, 0.0, -0.1951, 0.9988, 0.0, -0.04907, 0.9239, 0.0, -0.3827, 0.9808, 0.0, -0.1951, 0.9808, 0.0, -0.1951, 0.9239, 0.0, -0.3827, 0.9239, 0.0, -0.3827, 0.9808, 0.0, -0.1951, 0.8315, 0.0, -0.5556, 0.9239, 0.0, -0.3827, 0.9239, 0.0, -0.3827, 0.8315, 0.0, -0.5556, 0.8315, 0.0, -0.5556, 0.9239, 0.0, -0.3827, 0.7071, 0.0, -0.7071, 0.8315, 0.0, -0.5556, 0.8315, 0.0, -0.5556, 0.7071, 0.0, -0.7071, 0.7071, 0.0, -0.7071, 0.8315, 0.0, -0.5556, 0.5556, 0.0, -0.8315, 0.7071, 0.0, -0.7071, 0.7071, 0.0, -0.7071, 0.5556, 0.0, -0.8315, 0.5556, 0.0, -0.8315, 0.7071, 0.0, -0.7071, 0.3827, 0.0, -0.9239, 0.5556, 0.0, -0.8315, 0.5556, 0.0, -0.8315, 0.3827, 0.0, -0.9239, 0.3827, 0.0, -0.9239, 0.5556, 0.0, -0.8315, 0.1951, 0.0, -0.9808, 0.3827, 0.0, -0.9239, 0.3827, 0.0, -0.9239, 0.1951, 0.0, -0.9808, 0.1951, 0.0, -0.9808, 0.3827, 0.0, -0.9239, 0.04907, 0.0, -0.9988, 0.1951, 0.0, -0.9808, 0.1951, 0.0, -0.9808, 0.04907, 0.0, -0.9988, 0.04906, 0.0, -0.9988, 0.1951, 0.0, -0.9808, 0.1951, -2.292e-07, 0.9808, 0.04907, 0.0, 0.9988, 0.04907, 0.0, 0.9988, 0.1951, -2.292e-07, 0.9808, 0.1951, -2.131e-08, 0.9808, 0.04907, 0.0, 0.9988, 0.3827, -2.079e-07, 0.9239, 0.1951, -2.131e-08, 0.9808, 0.1951, -2.292e-07, 0.9808, 0.3827, -2.079e-07, 0.9239, 0.3827, 0.0, 0.9239, 0.1951, -2.131e-08, 0.9808, 0.5556, 0.0, 0.8315, 0.3827, 0.0, 0.9239, 0.3827, -2.079e-07, 0.9239, 0.5556, 0.0, 0.8315, 0.5556, 0.0, 0.8315, 0.3827, 0.0, 0.9239, 0.7071, 0.0, 0.7071, 0.5556, 0.0, 0.8315, 0.5556, 0.0, 0.8315, 0.7071, 0.0, 0.7071, 0.7071, 0.0, 0.7071, 0.5556, 0.0, 0.8315, 0.8315, 0.0, 0.5556, 0.7071, 0.0, 0.7071, 0.7071, 0.0, 0.7071, 0.8315, 0.0, 0.5556, 0.8315, 0.0, 0.5556, 0.7071, 0.0, 0.7071, 0.9239, 0.0, 0.3827, 0.8315, 0.0, 0.5556, 0.8315, 0.0, 0.5556, 0.9239, 0.0, 0.3827, 0.9239, 0.0, 0.3827, 0.8315, 0.0, 0.5556, 0.9808, 0.0, 0.1951, 0.9239, 0.0, 0.3827, 0.9239, 0.0, 0.3827, 0.9808, 0.0, 0.1951, 0.9808, 0.0, 0.1951, 0.9239, 0.0, 0.3827, 0.9988, 0.0, 0.04907, 0.9808, 0.0, 0.1951, 0.9808, 0.0, 0.1951, 0.9988, 0.0, 0.04907, 0.9988, 0.0, 0.04907, 0.9808, 0.0, 0.1951, 0.9988, 0.0, 0.04907, 0.9988, 0.0, 0.04907, 0.9988, 0.0, -0.04907, 0.9988, 0.0, 0.04907, 0.9988, 0.0, -0.04907, 0.9988, 0.0, -0.04907, -0.9808, 0.0, 0.1951, -0.9988, 0.0, 0.04907, -0.9988, 0.0, 0.04907, -0.9808, 0.0, 0.1951, -0.9808, 0.0, 0.1951, -0.9988, 0.0, 0.04907, -0.9239, 0.0, 0.3827, -0.9808, 0.0, 0.1951, -0.9808, 0.0, 0.1951, -0.9239, 0.0, 0.3827, -0.9239, 0.0, 0.3827, -0.9808, 0.0, 0.1951, -0.8315, 0.0, 0.5556, -0.9239, 0.0, 0.3827, -0.9239, 0.0, 0.3827, -0.8315, 0.0, 0.5556, -0.8315, 0.0, 0.5556, -0.9239, 0.0, 0.3827, -0.7071, 0.0, 0.7071, -0.8315, 0.0, 0.5556, -0.8315, 0.0, 0.5556, -0.7071, 0.0, 0.7071, -0.7071, 0.0, 0.7071, -0.8315, 0.0, 0.5556, -0.5556, 0.0, 0.8315, -0.7071, 0.0, 0.7071, -0.7071, 0.0, 0.7071, -0.5556, 0.0, 0.8315, -0.5556, 0.0, 0.8315, -0.7071, 0.0, 0.7071, -0.3827, 0.0, 0.9239, -0.5556, 0.0, 0.8315, -0.5556, 0.0, 0.8315, -0.3827, 0.0, 0.9239, -0.3827, 0.0, 0.9239, -0.5556, 0.0, 0.8315, -0.1951, 0.0, 0.9808, -0.3827, 0.0, 0.9239, -0.3827, 0.0, 0.9239, -0.1951, 0.0, 0.9808, -0.1951, 0.0, 0.9808, -0.3827, 0.0, 0.9239, -0.04906, 0.0, 0.9988, -0.1951, 0.0, 0.9808, -0.1951, 0.0, 0.9808, -0.04906, 0.0, 0.9988, -0.04907, 0.0, 0.9988, -0.1951, 0.0, 0.9808, -0.1951, 0.0, -0.9808, -0.04907, 0.0, -0.9988, -0.04907, 0.0, -0.9988, -0.1951, 0.0, -0.9808, -0.1951, 0.0, -0.9808, -0.04907, 0.0, -0.9988, -0.3827, 0.0, -0.9239, -0.1951, 0.0, -0.9808, -0.1951, 0.0, -0.9808, -0.3827, 0.0, -0.9239, -0.3827, 0.0, -0.9239, -0.1951, 0.0, -0.9808, -0.5556, 0.0, -0.8315, -0.3827, 0.0, -0.9239, -0.3827, 0.0, -0.9239, -0.5556, 0.0, -0.8315, -0.5556, 0.0, -0.8315, -0.3827, 0.0, -0.9239, -0.7071, 0.0, -0.7071, -0.5556, 0.0, -0.8315, -0.5556, 0.0, -0.8315, -0.7071, 0.0, -0.7071, -0.7071, 0.0, -0.7071, -0.5556, 0.0, -0.8315, -0.8315, 0.0, -0.5556, -0.7071, 0.0, -0.7071, -0.7071, 0.0, -0.7071, -0.8315, 0.0, -0.5556, -0.8315, 0.0, -0.5556, -0.7071, 0.0, -0.7071, -0.9239, 0.0, -0.3827, -0.8315, 0.0, -0.5556, -0.8315, 0.0, -0.5556, -0.9239, 0.0, -0.3827, -0.9239, 0.0, -0.3827, -0.8315, 0.0, -0.5556, -0.9808, 0.0, -0.1951, -0.9239, 0.0, -0.3827, -0.9239, 0.0, -0.3827, -0.9808, 0.0, -0.1951, -0.9808, 0.0, -0.1951, -0.9239, 0.0, -0.3827, -0.9988, 0.0, -0.04907, -0.9808, 0.0, -0.1951, -0.9808, 0.0, -0.1951, -0.9988, 0.0, -0.04907, -0.9988, 0.0, -0.04907, -0.9808, 0.0, -0.1951, -0.9988, 0.0, -0.04907, -0.9988, 0.0, -0.04907, -0.9988, 0.0, 0.04907, -0.9988, 0.0, -0.04907, -0.9988, 0.0, 0.04907, -0.9988, 0.0, 0.04907, 0.693, -0.7077, -0.1378, 0.7061, -0.7072, -0.03477, 0.7061, -0.7072, -0.0349, 0.693, -0.7077, -0.1378, 0.693, -0.7077, -0.1378, 0.7061, -0.7072, -0.03477, 0.6528, -0.7077, -0.2704, 0.693, -0.7077, -0.1378, 0.693, -0.7077, -0.1378, 0.6528, -0.7077, -0.2704, 0.6528, -0.7077, -0.2704, 0.693, -0.7077, -0.1378, 0.5875, -0.7077, -0.3925, 0.6528, -0.7077, -0.2704, 0.6528, -0.7077, -0.2704, 0.5875, -0.7077, -0.3925, 0.5875, -0.7077, -0.3925, 0.6528, -0.7077, -0.2704, 0.4996, -0.7077, -0.4996, 0.5875, -0.7077, -0.3925, 0.5875, -0.7077, -0.3925, 0.4996, -0.7077, -0.4996, 0.4996, -0.7077, -0.4996, 0.5875, -0.7077, -0.3925, 0.3925, -0.7077, -0.5875, 0.4996, -0.7077, -0.4996, 0.4996, -0.7077, -0.4996, 0.3925, -0.7077, -0.5875, 0.3925, -0.7077, -0.5875, 0.4996, -0.7077, -0.4996, 0.2704, -0.7077, -0.6528, 0.3925, -0.7077, -0.5875, 0.3925, -0.7077, -0.5875, 0.2704, -0.7077, -0.6528, 0.2704, -0.7077, -0.6528, 0.3925, -0.7077, -0.5875, 0.1378, -0.7077, -0.693, 0.2704, -0.7077, -0.6528, 0.2704, -0.7077, -0.6528, 0.1378, -0.7077, -0.693, 0.1378, -0.7076, -0.693, 0.2704, -0.7077, -0.6528, 0.03474, -0.7071, -0.7063, 0.1378, -0.7076, -0.693, 0.1378, -0.7077, -0.693, 0.03474, -0.7071, -0.7063, 0.03465, -0.7071, -0.7063, 0.1378, -0.7076, -0.693, 0.138, -0.7076, 0.693, 0.03483, -0.7071, 0.7063, 0.0351, -0.7071, 0.7063, 0.138, -0.7076, 0.693, 0.138, -0.7077, 0.693, 0.03483, -0.7071, 0.7063, 0.2704, -0.7077, 0.6528, 0.138, -0.7077, 0.693, 0.138, -0.7076, 0.693, 0.2704, -0.7077, 0.6528, 0.2704, -0.7077, 0.6528, 0.138, -0.7077, 0.693, 0.3925, -0.7077, 0.5875, 0.2704, -0.7077, 0.6528, 0.2704, -0.7077, 0.6528, 0.3925, -0.7077, 0.5875, 0.3925, -0.7077, 0.5875, 0.2704, -0.7077, 0.6528, 0.4996, -0.7077, 0.4996, 0.3925, -0.7077, 0.5875, 0.3925, -0.7077, 0.5875, 0.4996, -0.7077, 0.4996, 0.4996, -0.7077, 0.4996, 0.3925, -0.7077, 0.5875, 0.5875, -0.7077, 0.3925, 0.4996, -0.7077, 0.4996, 0.4996, -0.7077, 0.4996, 0.5875, -0.7077, 0.3925, 0.5875, -0.7077, 0.3925, 0.4996, -0.7077, 0.4996, 0.6528, -0.7077, 0.2704, 0.5875, -0.7077, 0.3925, 0.5875, -0.7077, 0.3925, 0.6528, -0.7077, 0.2704, 0.6528, -0.7077, 0.2704, 0.5875, -0.7077, 0.3925, 0.693, -0.7077, 0.1378, 0.6528, -0.7077, 0.2704, 0.6528, -0.7077, 0.2704, 0.693, -0.7077, 0.1378, 0.693, -0.7077, 0.1378, 0.6528, -0.7077, 0.2704, 0.7061, -0.7072, 0.0348, 0.693, -0.7077, 0.1378, 0.693, -0.7077, 0.1378, 0.7061, -0.7072, 0.0348, 0.7061, -0.7072, 0.03472, 0.693, -0.7077, 0.1378, 0.7061, -0.7072, -0.03477, 0.7061, -0.7072, 0.03472, 0.7061, -0.7072, 0.0348, 0.7061, -0.7072, -0.03477, 0.7061, -0.7072, 0.0348, 0.7061, -0.7072, -0.0349, -0.04873, 0.0, 0.9988, 0.04907, 0.0, 0.9988, 0.04907, 0.0, 0.9988, -0.04873, 0.0, 0.9988, -0.04873, 0.0, 0.9988, 0.04907, 0.0, 0.9988, -0.0494, 0.0, -0.9988, 0.04906, 0.0, -0.9988, 0.04907, 0.0, -0.9988, -0.0494, 0.0, -0.9988, -0.04941, 0.0, -0.9988, 0.04906, 0.0, -0.9988, 0.0489, 0.0, -0.9988, -0.04907, 0.0, -0.9988, -0.04907, 0.0, -0.9988, 0.0489, 0.0, -0.9988, 0.0489, 0.0, -0.9988, -0.04907, 0.0, -0.9988, -0.7061, -0.7072, -0.0348, -0.7061, -0.7072, 0.03463, -0.7061, -0.7072, -0.03473, -0.7061, -0.7072, -0.0348, -0.7061, -0.7072, 0.0349, -0.7061, -0.7072, 0.03463, -0.693, -0.7077, 0.1378, -0.7061, -0.7072, 0.03463, -0.7061, -0.7072, 0.0349, -0.693, -0.7077, 0.1378, -0.693, -0.7077, 0.1378, -0.7061, -0.7072, 0.03463, -0.6528, -0.7077, 0.2704, -0.693, -0.7077, 0.1378, -0.693, -0.7077, 0.1378, -0.6528, -0.7077, 0.2704, -0.6528, -0.7077, 0.2704, -0.693, -0.7077, 0.1378, -0.5875, -0.7077, 0.3925, -0.6528, -0.7077, 0.2704, -0.6528, -0.7077, 0.2704, -0.5875, -0.7077, 0.3925, -0.5875, -0.7077, 0.3925, -0.6528, -0.7077, 0.2704, -0.4996, -0.7077, 0.4996, -0.5875, -0.7077, 0.3925, -0.5875, -0.7077, 0.3925, -0.4996, -0.7077, 0.4996, -0.4996, -0.7077, 0.4996, -0.5875, -0.7077, 0.3925, -0.3925, -0.7077, 0.5875, -0.4996, -0.7077, 0.4996, -0.4996, -0.7077, 0.4996, -0.3925, -0.7077, 0.5875, -0.3925, -0.7077, 0.5875, -0.4996, -0.7077, 0.4996, -0.2704, -0.7077, 0.6528, -0.3925, -0.7077, 0.5875, -0.3925, -0.7077, 0.5875, -0.2704, -0.7077, 0.6528, -0.2704, -0.7077, 0.6528, -0.3925, -0.7077, 0.5875, -0.1378, -0.7077, 0.693, -0.2704, -0.7077, 0.6528, -0.2704, -0.7077, 0.6528, -0.1378, -0.7077, 0.693, -0.1378, -0.7077, 0.693, -0.2704, -0.7077, 0.6528, -0.03466, -0.7072, 0.7062, -0.1378, -0.7077, 0.693, -0.1378, -0.7077, 0.693, -0.03466, -0.7072, 0.7062, -0.03477, -0.7072, 0.7062, -0.1378, -0.7077, 0.693, 0.03483, -0.7071, 0.7063, -0.03477, -0.7072, 0.7062, -0.03466, -0.7072, 0.7062, 0.03483, -0.7071, 0.7063, -0.03466, -0.7072, 0.7062, 0.0351, -0.7071, 0.7063, 0.03474, -0.7071, -0.7063, -0.03477, -0.7072, -0.7062, 0.03465, -0.7071, -0.7063, 0.03474, -0.7071, -0.7063, -0.03471, -0.7072, -0.7062, -0.03477, -0.7072, -0.7062, -0.1378, -0.7077, -0.693, -0.03477, -0.7072, -0.7062, -0.03471, -0.7072, -0.7062, -0.1378, -0.7077, -0.693, -0.1378, -0.7077, -0.693, -0.03477, -0.7072, -0.7062, -0.2704, -0.7077, -0.6528, -0.1378, -0.7077, -0.693, -0.1378, -0.7077, -0.693, -0.2704, -0.7077, -0.6528, -0.2704, -0.7077, -0.6528, -0.1378, -0.7077, -0.693, -0.3925, -0.7077, -0.5875, -0.2704, -0.7077, -0.6528, -0.2704, -0.7077, -0.6528, -0.3925, -0.7077, -0.5875, -0.3925, -0.7077, -0.5875, -0.2704, -0.7077, -0.6528, -0.4996, -0.7077, -0.4996, -0.3925, -0.7077, -0.5875, -0.3925, -0.7077, -0.5875, -0.4996, -0.7077, -0.4996, -0.4996, -0.7077, -0.4996, -0.3925, -0.7077, -0.5875, -0.5875, -0.7077, -0.3925, -0.4996, -0.7077, -0.4996, -0.4996, -0.7077, -0.4996, -0.5875, -0.7077, -0.3925, -0.5875, -0.7077, -0.3925, -0.4996, -0.7077, -0.4996, -0.6528, -0.7077, -0.2704, -0.5875, -0.7077, -0.3925, -0.5875, -0.7077, -0.3925, -0.6528, -0.7077, -0.2704, -0.6528, -0.7077, -0.2704, -0.5875, -0.7077, -0.3925, -0.693, -0.7077, -0.1378, -0.6528, -0.7077, -0.2704, -0.6528, -0.7077, -0.2704, -0.693, -0.7077, -0.1378, -0.693, -0.7077, -0.1378, -0.6528, -0.7077, -0.2704, -0.7061, -0.7072, -0.0348, -0.693, -0.7077, -0.1378, -0.693, -0.7077, -0.1378, -0.7061, -0.7072, -0.0348, -0.7061, -0.7072, -0.03473, -0.693, -0.7077, -0.1378, 0.0, -1.0, -6.119e-07, 0.0, -1.0, 4.784e-08, 0.0, -1.0, -4.054e-07, 0.0, -1.0, -6.119e-07, 0.0, -1.0, 1.359e-07, 0.0, -1.0, 4.784e-08, 0.0, -1.0, -2.524e-07, 0.0, -1.0, 1.359e-07, 0.0, -1.0, -6.119e-07, 0.0, -1.0, -2.524e-07, 0.0, -1.0, 1.608e-07, 0.0, -1.0, 1.359e-07, 0.0, -1.0, -3.547e-07, 0.0, -1.0, 1.608e-07, 0.0, -1.0, -2.524e-07, 0.0, -1.0, -3.547e-07, 0.0, -1.0, 3.988e-08, 0.0, -1.0, 1.608e-07, 0.0, -1.0, -2.718e-07, 0.0, -1.0, 3.988e-08, 0.0, -1.0, -3.547e-07, 0.0, -1.0, -2.718e-07, 0.0, -1.0, 0.0, 0.0, -1.0, 3.988e-08, 0.0, -1.0, -3.935e-07, 0.0, -1.0, 0.0, 0.0, -1.0, -2.718e-07, 0.0, -1.0, -3.935e-07, 0.0, -1.0, 1.264e-08, 0.0, -1.0, 0.0, 0.0, -1.0, -2.33e-07, 0.0, -1.0, 1.264e-08, 0.0, -1.0, -3.935e-07, 0.0, -1.0, -2.33e-07, 0.0, -1.0, 1.253e-07, 0.0, -1.0, 1.264e-08, 0.0, -1.0, 0.0, 0.0, -1.0, 1.253e-07, 0.0, -1.0, -2.33e-07, 0.0, -1.0, 0.0, 0.0, -1.0, 0.0, 0.0, -1.0, 1.253e-07, 1.492e-08, -1.0, 0.0, 0.0, -1.0, 0.0, 0.0, -1.0, 0.0, 1.492e-08, -1.0, 0.0, 1.588e-08, -1.0, 0.0, 0.0, -1.0, 0.0, 0.0, -1.0, -9.837e-08, 1.588e-08, -1.0, 0.0, 1.492e-08, -1.0, 0.0, 0.0, -1.0, -9.837e-08, 0.0, -1.0, -2.136e-08, 1.588e-08, -1.0, 0.0, 0.0, -1.0, -6.794e-08, 0.0, -1.0, -2.136e-08, 0.0, -1.0, -9.837e-08, 0.0, -1.0, -6.794e-08, 0.0, -1.0, 0.0, 0.0, -1.0, -2.136e-08, 0.0, -1.0, 0.0, 0.0, -1.0, 0.0, 0.0, -1.0, -6.794e-08, 0.0, -1.0, 0.0, 0.0, -1.0, -9.811e-08, 0.0, -1.0, 0.0, 0.0, -1.0, -3.877e-08, 0.0, -1.0, -9.811e-08, 0.0, -1.0, 0.0, 0.0, -1.0, -3.877e-08, 0.0, -1.0, -2.723e-08, 0.0, -1.0, -9.811e-08, 0.0, -1.0, -3.547e-07, 0.0, -1.0, -2.723e-08, 0.0, -1.0, -3.877e-08, 0.0, -1.0, -3.547e-07, 0.0, -1.0, 1.38e-07, 0.0, -1.0, -2.723e-08, 0.0, -1.0, 1.605e-07, 0.0, -1.0, 1.38e-07, 0.0, -1.0, -3.547e-07, 0.0, -1.0, 1.605e-07, 0.0, -1.0, 1.618e-07, 0.0, -1.0, 1.38e-07, 0.0, -1.0, 2.524e-07, 0.0, -1.0, 1.618e-07, 0.0, -1.0, 1.605e-07, 0.0, -1.0, 2.524e-07, 0.0, -1.0, -1.353e-09, 0.0, -1.0, 1.618e-07, 0.0, -1.0, 2.496e-08, 0.0, -1.0, -1.353e-09, 0.0, -1.0, 2.524e-07, 0.0, -1.0, 2.496e-08, 0.0, -1.0, 7.581e-08, 0.0, -1.0, -1.353e-09, 0.0, -1.0, 7.581e-08, 0.0, -1.0, 2.496e-08, 0.0, -1.0, -4.054e-07, 0.0, -1.0, 7.581e-08, 0.0, -1.0, -4.054e-07, 0.0, -1.0, 4.784e-08, -0.693, -0.7077, 0.1378, -0.7061, -0.7072, 0.03456, -0.7061, -0.7072, 0.03501, -0.693, -0.7077, 0.1378, -0.693, -0.7077, 0.1378, -0.7061, -0.7072, 0.03456, -0.6528, -0.7077, 0.2704, -0.693, -0.7077, 0.1378, -0.693, -0.7077, 0.1378, -0.6528, -0.7077, 0.2704, -0.6528, -0.7077, 0.2704, -0.693, -0.7077, 0.1378, -0.5875, -0.7077, 0.3925, -0.6528, -0.7077, 0.2704, -0.6528, -0.7077, 0.2704, -0.5875, -0.7077, 0.3925, -0.5875, -0.7077, 0.3925, -0.6528, -0.7077, 0.2704, -0.4996, -0.7077, 0.4996, -0.5875, -0.7077, 0.3925, -0.5875, -0.7077, 0.3925, -0.4996, -0.7077, 0.4996, -0.4996, -0.7077, 0.4996, -0.5875, -0.7077, 0.3925, -0.3925, -0.7077, 0.5875, -0.4996, -0.7077, 0.4996, -0.4996, -0.7077, 0.4996, -0.3925, -0.7077, 0.5875, -0.3925, -0.7077, 0.5875, -0.4996, -0.7077, 0.4996, -0.2704, -0.7077, 0.6528, -0.3925, -0.7077, 0.5875, -0.3925, -0.7077, 0.5875, -0.2704, -0.7077, 0.6528, -0.2704, -0.7077, 0.6528, -0.3925, -0.7077, 0.5875, -0.1376, -0.7077, 0.693, -0.2704, -0.7077, 0.6528, -0.2704, -0.7077, 0.6528, -0.1376, -0.7077, 0.693, -0.1375, -0.7076, 0.6931, -0.2704, -0.7077, 0.6528, -0.03469, -0.7071, 0.7063, -0.1375, -0.7076, 0.6931, -0.1376, -0.7077, 0.693, -0.03469, -0.7071, 0.7063, -0.03431, -0.7071, 0.7063, -0.1375, -0.7076, 0.6931, -0.138, -0.7076, -0.693, -0.03481, -0.7071, -0.7063, -0.03478, -0.7071, -0.7062, -0.138, -0.7076, -0.693, -0.1378, -0.7077, -0.693, -0.03481, -0.7071, -0.7063, -0.2704, -0.7077, -0.6528, -0.1378, -0.7077, -0.693, -0.138, -0.7076, -0.693, -0.2704, -0.7077, -0.6528, -0.2704, -0.7077, -0.6528, -0.1378, -0.7077, -0.693, -0.3925, -0.7077, -0.5875, -0.2704, -0.7077, -0.6528, -0.2704, -0.7077, -0.6528, -0.3925, -0.7077, -0.5875, -0.3925, -0.7077, -0.5875, -0.2704, -0.7077, -0.6528, -0.4996, -0.7077, -0.4996, -0.3925, -0.7077, -0.5875, -0.3925, -0.7077, -0.5875, -0.4996, -0.7077, -0.4996, -0.4996, -0.7077, -0.4996, -0.3925, -0.7077, -0.5875, -0.5875, -0.7077, -0.3925, -0.4996, -0.7077, -0.4996, -0.4996, -0.7077, -0.4996, -0.5875, -0.7077, -0.3925, -0.5875, -0.7077, -0.3925, -0.4996, -0.7077, -0.4996, -0.6528, -0.7077, -0.2704, -0.5875, -0.7077, -0.3925, -0.5875, -0.7077, -0.3925, -0.6528, -0.7077, -0.2704, -0.6528, -0.7077, -0.2704, -0.5875, -0.7077, -0.3925, -0.693, -0.7077, -0.1378, -0.6528, -0.7077, -0.2704, -0.6528, -0.7077, -0.2704, -0.693, -0.7077, -0.1378, -0.693, -0.7077, -0.1378, -0.6528, -0.7077, -0.2704, -0.7061, -0.7072, -0.03487, -0.693, -0.7077, -0.1378, -0.693, -0.7077, -0.1378, -0.7061, -0.7072, -0.03487, -0.7061, -0.7072, -0.03456, -0.693, -0.7077, -0.1378, -0.7061, -0.7072, 0.03456, -0.7061, -0.7072, -0.03456, -0.7061, -0.7072, -0.03487, -0.7061, -0.7072, 0.03456, -0.7061, -0.7072, -0.03487, -0.7061, -0.7072, 0.03501, 0.9808, 0.0, -0.1951, 0.9988, 0.0, -0.04907, 0.9988, 0.0, -0.04907, 0.9808, 0.0, -0.1951, 0.9808, 0.0, -0.1951, 0.9988, 0.0, -0.04907, 0.9239, 0.0, -0.3827, 0.9808, 0.0, -0.1951, 0.9808, 0.0, -0.1951, 0.9239, 0.0, -0.3827, 0.9239, 0.0, -0.3827, 0.9808, 0.0, -0.1951, 0.8315, 0.0, -0.5556, 0.9239, 0.0, -0.3827, 0.9239, 0.0, -0.3827, 0.8315, 0.0, -0.5556, 0.8315, 0.0, -0.5556, 0.9239, 0.0, -0.3827, 0.7071, 0.0, -0.7071, 0.8315, 0.0, -0.5556, 0.8315, 0.0, -0.5556, 0.7071, 0.0, -0.7071, 0.7071, 0.0, -0.7071, 0.8315, 0.0, -0.5556, 0.5556, 0.0, -0.8315, 0.7071, 0.0, -0.7071, 0.7071, 0.0, -0.7071, 0.5556, 0.0, -0.8315, 0.5556, 0.0, -0.8315, 0.7071, 0.0, -0.7071, 0.3827, 0.0, -0.9239, 0.5556, 0.0, -0.8315, 0.5556, 0.0, -0.8315, 0.3827, 0.0, -0.9239, 0.3827, 0.0, -0.9239, 0.5556, 0.0, -0.8315, 0.1949, 0.0, -0.9808, 0.3827, 0.0, -0.9239, 0.3827, 0.0, -0.9239, 0.1949, 0.0, -0.9808, 0.1949, 0.0, -0.9808, 0.3827, 0.0, -0.9239, 0.0489, 0.0, -0.9988, 0.1949, 0.0, -0.9808, 0.1949, 0.0, -0.9808, 0.0489, 0.0, -0.9988, 0.0489, 0.0, -0.9988, 0.1949, 0.0, -0.9808, 0.1953, 0.0, 0.9808, 0.04924, 0.0, 0.9988, 0.04924, 0.0, 0.9988, 0.1953, 0.0, 0.9808, 0.1953, 0.0, 0.9808, 0.04924, 0.0, 0.9988, 0.3827, 0.0, 0.9239, 0.1953, 0.0, 0.9808, 0.1953, 0.0, 0.9808, 0.3827, 0.0, 0.9239, 0.3827, 0.0, 0.9239, 0.1953, 0.0, 0.9808, 0.5556, 0.0, 0.8315, 0.3827, 0.0, 0.9239, 0.3827, 0.0, 0.9239, 0.5556, 0.0, 0.8315, 0.5556, 0.0, 0.8315, 0.3827, 0.0, 0.9239, 0.7071, 0.0, 0.7071, 0.5556, 0.0, 0.8315, 0.5556, 0.0, 0.8315, 0.7071, 0.0, 0.7071, 0.7071, 0.0, 0.7071, 0.5556, 0.0, 0.8315, 0.8315, 0.0, 0.5556, 0.7071, 0.0, 0.7071, 0.7071, 0.0, 0.7071, 0.8315, 0.0, 0.5556, 0.8315, 0.0, 0.5556, 0.7071, 0.0, 0.7071, 0.9239, 0.0, 0.3827, 0.8315, 0.0, 0.5556, 0.8315, 0.0, 0.5556, 0.9239, 0.0, 0.3827, 0.9239, 0.0, 0.3827, 0.8315, 0.0, 0.5556, 0.9808, 0.0, 0.1951, 0.9239, 0.0, 0.3827, 0.9239, 0.0, 0.3827, 0.9808, 0.0, 0.1951, 0.9808, 0.0, 0.1951, 0.9239, 0.0, 0.3827, 0.9988, 0.0, 0.04907, 0.9808, 0.0, 0.1951, 0.9808, 0.0, 0.1951, 0.9988, 0.0, 0.04907, 0.9988, 0.0, 0.04907, 0.9808, 0.0, 0.1951, 0.9988, 0.0, 0.04907, 0.9988, 0.0, 0.04907, 0.9988, 0.0, -0.04907, 0.9988, 0.0, 0.04907, 0.9988, 0.0, -0.04907, 0.9988, 0.0, -0.04907, 0.7061, -0.7072, 0.03487, 0.7061, -0.7072, -0.03456, 0.7061, -0.7072, 0.0347, 0.7061, -0.7072, 0.03487, 0.7061, -0.7072, -0.03477, 0.7061, -0.7072, -0.03456, 0.693, -0.7077, -0.1378, 0.7061, -0.7072, -0.03456, 0.7061, -0.7072, -0.03477, 0.693, -0.7077, -0.1378, 0.693, -0.7077, -0.1378, 0.7061, -0.7072, -0.03456, 0.6528, -0.7077, -0.2704, 0.693, -0.7077, -0.1378, 0.693, -0.7077, -0.1378, 0.6528, -0.7077, -0.2704, 0.6528, -0.7077, -0.2704, 0.693, -0.7077, -0.1378, 0.5875, -0.7077, -0.3925, 0.6528, -0.7077, -0.2704, 0.6528, -0.7077, -0.2704, 0.5875, -0.7077, -0.3925, 0.5875, -0.7077, -0.3925, 0.6528, -0.7077, -0.2704, 0.4996, -0.7077, -0.4996, 0.5875, -0.7077, -0.3925, 0.5875, -0.7077, -0.3925, 0.4996, -0.7077, -0.4996, 0.4996, -0.7077, -0.4996, 0.5875, -0.7077, -0.3925, 0.3925, -0.7077, -0.5875, 0.4996, -0.7077, -0.4996, 0.4996, -0.7077, -0.4996, 0.3925, -0.7077, -0.5875, 0.3925, -0.7077, -0.5875, 0.4996, -0.7077, -0.4996, 0.2704, -0.7077, -0.6528, 0.3925, -0.7077, -0.5875, 0.3925, -0.7077, -0.5875, 0.2704, -0.7077, -0.6528, 0.2704, -0.7077, -0.6528, 0.3925, -0.7077, -0.5875, 0.1378, -0.7077, -0.693, 0.2704, -0.7077, -0.6528, 0.2704, -0.7077, -0.6528, 0.1378, -0.7077, -0.693, 0.1378, -0.7077, -0.693, 0.2704, -0.7077, -0.6528, 0.03478, -0.7072, -0.7062, 0.1378, -0.7077, -0.693, 0.1378, -0.7077, -0.693, 0.03478, -0.7072, -0.7062, 0.03479, -0.7072, -0.7062, 0.1378, -0.7077, -0.693, 0.03478, -0.7072, -0.7062, -0.03481, -0.7071, -0.7063, 0.03479, -0.7072, -0.7062, 0.03478, -0.7072, -0.7062, -0.03478, -0.7071, -0.7062, -0.03481, -0.7071, -0.7063, -0.03469, -0.7071, 0.7063, 0.03479, -0.7072, 0.7062, -0.03431, -0.7071, 0.7063, -0.03469, -0.7071, 0.7063, 0.03473, -0.7072, 0.7062, 0.03479, -0.7072, 0.7062, 0.1378, -0.7077, 0.693, 0.03479, -0.7072, 0.7062, 0.03473, -0.7072, 0.7062, 0.1378, -0.7077, 0.693, 0.1378, -0.7077, 0.693, 0.03479, -0.7072, 0.7062, 0.2704, -0.7077, 0.6528, 0.1378, -0.7077, 0.693, 0.1378, -0.7077, 0.693, 0.2704, -0.7077, 0.6528, 0.2704, -0.7077, 0.6528, 0.1378, -0.7077, 0.693, 0.3925, -0.7077, 0.5875, 0.2704, -0.7077, 0.6528, 0.2704, -0.7077, 0.6528, 0.3925, -0.7077, 0.5875, 0.3925, -0.7077, 0.5875, 0.2704, -0.7077, 0.6528, 0.4996, -0.7077, 0.4996, 0.3925, -0.7077, 0.5875, 0.3925, -0.7077, 0.5875, 0.4996, -0.7077, 0.4996, 0.4996, -0.7077, 0.4996, 0.3925, -0.7077, 0.5875, 0.5875, -0.7077, 0.3925, 0.4996, -0.7077, 0.4996, 0.4996, -0.7077, 0.4996, 0.5875, -0.7077, 0.3925, 0.5875, -0.7077, 0.3925, 0.4996, -0.7077, 0.4996, 0.6528, -0.7077, 0.2704, 0.5875, -0.7077, 0.3925, 0.5875, -0.7077, 0.3925, 0.6528, -0.7077, 0.2704, 0.6528, -0.7077, 0.2704, 0.5875, -0.7077, 0.3925, 0.693, -0.7077, 0.1378, 0.6528, -0.7077, 0.2704, 0.6528, -0.7077, 0.2704, 0.693, -0.7077, 0.1378, 0.693, -0.7077, 0.1378, 0.6528, -0.7077, 0.2704, 0.7061, -0.7072, 0.03487, 0.693, -0.7077, 0.1378, 0.693, -0.7077, 0.1378, 0.7061, -0.7072, 0.03487, 0.7061, -0.7072, 0.0347, 0.693, -0.7077, 0.1378, -0.9808, 0.0, 0.1951, -0.9988, 0.0, 0.04907, -0.9988, 0.0, 0.04907, -0.9808, 0.0, 0.1951, -0.9808, 0.0, 0.1951, -0.9988, 0.0, 0.04907, -0.9239, 0.0, 0.3827, -0.9808, 0.0, 0.1951, -0.9808, 0.0, 0.1951, -0.9239, 0.0, 0.3827, -0.9239, 0.0, 0.3827, -0.9808, 0.0, 0.1951, -0.8315, -9.169e-07, 0.5556, -0.9239, 0.0, 0.3827, -0.9239, 0.0, 0.3827, -0.8315, -9.169e-07, 0.5556, -0.8315, -8.523e-08, 0.5556, -0.9239, 0.0, 0.3827, -0.7071, -8.317e-07, 0.7071, -0.8315, -8.523e-08, 0.5556, -0.8315, -9.169e-07, 0.5556, -0.7071, -8.317e-07, 0.7071, -0.7071, 0.0, 0.7071, -0.8315, -8.523e-08, 0.5556, -0.5556, -2.038e-07, 0.8315, -0.7071, 0.0, 0.7071, -0.7071, -8.317e-07, 0.7071, -0.5556, -2.038e-07, 0.8315, -0.5556, -1.894e-08, 0.8315, -0.7071, 0.0, 0.7071, -0.3827, -1.849e-07, 0.9239, -0.5556, -1.894e-08, 0.8315, -0.5556, -2.038e-07, 0.8315, -0.3827, -1.849e-07, 0.9239, -0.3827, 0.0, 0.9239, -0.5556, -1.894e-08, 0.8315, -0.1948, 0.0, 0.9809, -0.3827, 0.0, 0.9239, -0.3827, -1.849e-07, 0.9239, -0.1948, 0.0, 0.9809, -0.1948, 0.0, 0.9809, -0.3827, 0.0, 0.9239, -0.04873, 0.0, 0.9988, -0.1948, 0.0, 0.9809, -0.1948, 0.0, 0.9809, -0.04873, 0.0, 0.9988, -0.04873, 0.0, 0.9988, -0.1948, 0.0, 0.9809, -0.1954, 0.0, -0.9807, -0.04941, 0.0, -0.9988, -0.0494, 0.0, -0.9988, -0.1954, 0.0, -0.9807, -0.1954, 0.0, -0.9807, -0.04941, 0.0, -0.9988, -0.3827, 0.0, -0.9239, -0.1954, 0.0, -0.9807, -0.1954, 0.0, -0.9807, -0.3827, 0.0, -0.9239, -0.3827, 0.0, -0.9239, -0.1954, 0.0, -0.9807, -0.5556, 0.0, -0.8315, -0.3827, 0.0, -0.9239, -0.3827, 0.0, -0.9239, -0.5556, 0.0, -0.8315, -0.5556, 0.0, -0.8315, -0.3827, 0.0, -0.9239, -0.7071, 0.0, -0.7071, -0.5556, 0.0, -0.8315, -0.5556, 0.0, -0.8315, -0.7071, 0.0, -0.7071, -0.7071, 0.0, -0.7071, -0.5556, 0.0, -0.8315, -0.8315, 0.0, -0.5556, -0.7071, 0.0, -0.7071, -0.7071, 0.0, -0.7071, -0.8315, 0.0, -0.5556, -0.8315, 0.0, -0.5556, -0.7071, 0.0, -0.7071, -0.9239, 0.0, -0.3827, -0.8315, 0.0, -0.5556, -0.8315, 0.0, -0.5556, -0.9239, 0.0, -0.3827, -0.9239, 0.0, -0.3827, -0.8315, 0.0, -0.5556, -0.9808, 0.0, -0.1951, -0.9239, 0.0, -0.3827, -0.9239, 0.0, -0.3827, -0.9808, 0.0, -0.1951, -0.9808, 0.0, -0.1951, -0.9239, 0.0, -0.3827, -0.9988, 0.0, -0.04907, -0.9808, 0.0, -0.1951, -0.9808, 0.0, -0.1951, -0.9988, 0.0, -0.04907, -0.9988, 0.0, -0.04907, -0.9808, 0.0, -0.1951, -0.9988, 0.0, -0.04907, -0.9988, 0.0, -0.04907, -0.9988, 0.0, 0.04907, -0.9988, 0.0, -0.04907, -0.9988, 0.0, 0.04907, -0.9988, 0.0, 0.04907, 0.0, -1.0, 7.581e-08, 0.0, -1.0, 2.496e-08, 0.0, -1.0, -4.054e-07, 0.0, -1.0, 7.581e-08, 0.0, -1.0, -4.054e-07, 0.0, -1.0, 4.784e-08, 0.0, -1.0, -6.119e-07, 0.0, -1.0, 4.784e-08, 0.0, -1.0, -4.054e-07, 0.0, -1.0, -6.119e-07, 0.0, -1.0, 1.359e-07, 0.0, -1.0, 4.784e-08, 0.0, -1.0, -2.524e-07, 0.0, -1.0, 1.359e-07, 0.0, -1.0, -6.119e-07, 0.0, -1.0, -2.524e-07, 0.0, -1.0, 1.608e-07, 0.0, -1.0, 1.359e-07, 0.0, -1.0, -3.547e-07, 0.0, -1.0, 1.608e-07, 0.0, -1.0, -2.524e-07, 0.0, -1.0, -3.547e-07, 0.0, -1.0, 3.988e-08, 0.0, -1.0, 1.608e-07, 0.0, -1.0, -2.718e-07, 0.0, -1.0, 3.988e-08, 0.0, -1.0, -3.547e-07, 0.0, -1.0, -2.718e-07, 0.0, -1.0, 0.0, 0.0, -1.0, 3.988e-08, 0.0, -1.0, -3.935e-07, 0.0, -1.0, 0.0, 0.0, -1.0, -2.718e-07, 0.0, -1.0, -3.935e-07, 0.0, -1.0, 1.264e-08, 0.0, -1.0, 0.0, 0.0, -1.0, -2.33e-07, 0.0, -1.0, 1.264e-08, 0.0, -1.0, -3.935e-07, 0.0, -1.0, -2.33e-07, 0.0, -1.0, 1.253e-07, 0.0, -1.0, 1.264e-08, 0.0, -1.0, 0.0, 0.0, -1.0, 1.253e-07, 0.0, -1.0, -2.33e-07, 0.0, -1.0, 0.0, 0.0, -1.0, 0.0, 0.0, -1.0, 1.253e-07, 1.492e-08, -1.0, 0.0, 0.0, -1.0, 0.0, 0.0, -1.0, 0.0, 1.492e-08, -1.0, 0.0, 1.588e-08, -1.0, 0.0, 0.0, -1.0, 0.0, 1.492e-08, -1.0, 0.0, 1.588e-08, -1.0, 0.0, 1.492e-08, -1.0, 0.0, 1.492e-08, -1.0, 0.0, 1.588e-08, -1.0, 0.0, 1.588e-08, -1.0, 0.0, 1.588e-08, -1.0, 0.0, 1.492e-08, -1.0, 0.0, 1.492e-08, -1.0, 0.0, 1.588e-08, -1.0, 0.0, 1.492e-08, -1.0, 0.0, 1.588e-08, -1.0, 0.0, 0.0, -1.0, -9.837e-08, 1.588e-08, -1.0, 0.0, 1.492e-08, -1.0, 0.0, 0.0, -1.0, -9.837e-08, 0.0, -1.0, -2.137e-08, 1.588e-08, -1.0, 0.0, 0.0, -1.0, -6.794e-08, 0.0, -1.0, -2.137e-08, 0.0, -1.0, -9.837e-08, 0.0, -1.0, -6.794e-08, 0.0, -1.0, 0.0, 0.0, -1.0, -2.137e-08, 0.0, -1.0, 0.0, 0.0, -1.0, 0.0, 0.0, -1.0, -6.794e-08, 0.0, -1.0, 0.0, 0.0, -1.0, -9.811e-08, 0.0, -1.0, 0.0, 0.0, -1.0, -3.877e-08, 0.0, -1.0, -9.811e-08, 0.0, -1.0, 0.0, 0.0, -1.0, -3.877e-08, 0.0, -1.0, -2.723e-08, 0.0, -1.0, -9.811e-08, 0.0, -1.0, -3.547e-07, 0.0, -1.0, -2.723e-08, 0.0, -1.0, -3.877e-08, 0.0, -1.0, -3.547e-07, 0.0, -1.0, 1.38e-07, 0.0, -1.0, -2.723e-08, 0.0, -1.0, 1.605e-07, 0.0, -1.0, 1.38e-07, 0.0, -1.0, -3.547e-07, 0.0, -1.0, 1.605e-07, 0.0, -1.0, 1.618e-07, 0.0, -1.0, 1.38e-07, 0.0, -1.0, 2.524e-07, 0.0, -1.0, 1.618e-07, 0.0, -1.0, 1.605e-07, 0.0, -1.0, 2.524e-07, 0.0, -1.0, -1.353e-09, 0.0, -1.0, 1.618e-07, 0.0, -1.0, 2.496e-08, 0.0, -1.0, -1.353e-09, 0.0, -1.0, 2.524e-07, 0.0, -1.0, 2.496e-08, 0.0, -1.0, 7.581e-08, 0.0, -1.0, -1.353e-09])] * 3)])
me_sign_gameplay01_physics = bpy.data.meshes.new('sign_gameplay01_physics')
me_sign_gameplay01_physics.from_pydata([(31.32, -2.5, -12.0), (33.89, -2.5, -10.89), (-31.32, -2.5, -12.0), (-33.89, -2.5, -10.89), (-33.89, -2.5, 10.89), (33.89, -2.5, 10.89), (-35.0, -2.5, 8.317), (-35.0, -2.5, -8.317), (31.32, -2.5, 12.0), (-31.32, -2.5, 12.0), (-31.32, -6e-06, 12.0), (-33.89, -6e-06, 10.89), (33.89, 7e-06, -10.89), (31.32, 7e-06, -12.0), (-33.89, 4e-06, -10.89), (-35.0, 2e-06, -8.317), (-31.32, 4e-06, -12.0), (-35.0, -5e-06, 8.317), (31.32, -4e-06, 12.0), (35.0, 6e-06, -8.317), (35.0, -2e-06, 8.317), (33.89, -3e-06, 10.89), (35.0, -2.5, -8.317), (35.0, -2.5, 8.317)], [], [(0, 1, 2), (1, 3, 2), (1, 4, 3), (1, 5, 4), (6, 7, 4), (7, 3, 4), (8, 9, 5), (9, 4, 5), (4, 10, 11), (4, 9, 10), (4, 11, 6), (12, 1, 0), (12, 0, 13), (14, 15, 16), (16, 15, 17), (16, 17, 11), (16, 11, 10), (16, 10, 18), (16, 18, 13), (13, 18, 19), (13, 19, 12), (19, 18, 20), (20, 18, 21), (19, 1, 12), (14, 3, 7), (14, 7, 15), (3, 14, 2), (14, 16, 2), (6, 11, 17), (17, 15, 6), (6, 15, 7), (5, 22, 23), (5, 1, 22), (5, 18, 8), (5, 21, 18), (5, 23, 21), (20, 23, 19), (19, 23, 22), (19, 22, 1), (21, 23, 20), (10, 8, 18), (10, 9, 8), (0, 2, 16), (0, 16, 13)])
me_sign_gameplay01_physics.polygons.foreach_set('use_smooth', [True] * 44)
_uv = me_sign_gameplay01_physics.uv_layers.new(name='Float2')
_uv.uv.foreach_set('vector', [0.0, 0.0, 0.0, 0.0, 0.0, 0.0, 0.0, 0.0, 0.0, 0.0, 0.0, 0.0, 0.0, 0.0, 0.0, 0.0, 0.0, 0.0, 0.0, 0.0, 0.0, 0.0, 0.0, 0.0, 0.0, 0.0, 0.0, 0.0, 0.0, 0.0, 0.0, 0.0, 0.0, 0.0, 0.0, 0.0, 0.0, 0.0, 0.0, 0.0, 0.0, 0.0, 0.0, 0.0, 0.0, 0.0, 0.0, 0.0, 0.0, 0.0, 0.0, 0.0, 0.0, 0.0, 0.0, 0.0, 0.0, 0.0, 0.0, 0.0, 0.0, 0.0, 0.0, 0.0, 0.0, 0.0, 0.0, 0.0, 0.0, 0.0, 0.0, 0.0, 0.0, 0.0, 0.0, 0.0, 0.0, 0.0, 0.0, 0.0, 0.0, 0.0, 0.0, 0.0, 0.0, 0.0, 0.0, 0.0, 0.0, 0.0, 0.0, 0.0, 0.0, 0.0, 0.0, 0.0, 0.0, 0.0, 0.0, 0.0, 0.0, 0.0, 0.0, 0.0, 0.0, 0.0, 0.0, 0.0, 0.0, 0.0, 0.0, 0.0, 0.0, 0.0, 0.0, 0.0, 0.0, 0.0, 0.0, 0.0, 0.0, 0.0, 0.0, 0.0, 0.0, 0.0, 0.0, 0.0, 0.0, 0.0, 0.0, 0.0, 0.0, 0.0, 0.0, 0.0, 0.0, 0.0, 0.0, 0.0, 0.0, 0.0, 0.0, 0.0, 0.0, 0.0, 0.0, 0.0, 0.0, 0.0, 0.0, 0.0, 0.0, 0.0, 0.0, 0.0, 0.0, 0.0, 0.0, 0.0, 0.0, 0.0, 0.0, 0.0, 0.0, 0.0, 0.0, 0.0, 0.0, 0.0, 0.0, 0.0, 0.0, 0.0, 0.0, 0.0, 0.0, 0.0, 0.0, 0.0, 0.0, 0.0, 0.0, 0.0, 0.0, 0.0, 0.0, 0.0, 0.0, 0.0, 0.0, 0.0, 0.0, 0.0, 0.0, 0.0, 0.0, 0.0, 0.0, 0.0, 0.0, 0.0, 0.0, 0.0, 0.0, 0.0, 0.0, 0.0, 0.0, 0.0, 0.0, 0.0, 0.0, 0.0, 0.0, 0.0, 0.0, 0.0, 0.0, 0.0, 0.0, 0.0, 0.0, 0.0, 0.0, 0.0, 0.0, 0.0, 0.0, 0.0, 0.0, 0.0, 0.0, 0.0, 0.0, 0.0, 0.0, 0.0, 0.0, 0.0, 0.0, 0.0, 0.0, 0.0, 0.0, 0.0, 0.0, 0.0, 0.0, 0.0, 0.0, 0.0, 0.0, 0.0, 0.0, 0.0, 0.0, 0.0, 0.0, 0.0, 0.0, 0.0, 0.0, 0.0])
me_sign_gameplay01_physics.materials.append(mat_phy)
me_sign_gameplay01_physics.update()
me_sign_gameplay01_physics.normals_split_custom_set([tuple(v) for v in zip(*[iter([0.2083, 0.9779, 0.01652, 1.0, 0.003841, 0.005042, 0.6489, 0.7605, -0.02491, 1.0, 0.003841, 0.005042, 1.0, 0.00593, -0.005902, 0.6489, 0.7605, -0.02491, 1.0, 0.003841, 0.005042, 1.0, -0.00506, -0.003827, 1.0, 0.00593, -0.005902, 1.0, 0.003841, 0.005042, 0.9999, -0.009416, 0.007204, 1.0, -0.00506, -0.003827, 0.1882, -0.05651, -0.9805, 0.6143, 0.07999, -0.785, 1.0, -0.00506, -0.003827, 0.6143, 0.07999, -0.785, 1.0, 0.00593, -0.005902, 1.0, -0.00506, -0.003827, 0.2123, -0.9772, 0.008415, 0.6635, -0.748, -0.01274, 0.9999, -0.009416, 0.007204, 0.6635, -0.748, -0.01274, 1.0, -0.00506, -0.003827, 0.9999, -0.009416, 0.007204, 1.0, -0.00506, -0.003827, -0.979, -0.204, -0.003444, -0.9786, -0.125, -0.1632, 1.0, -0.00506, -0.003827, 0.6635, -0.748, -0.01274, -0.979, -0.204, -0.003444, 1.0, -0.00506, -0.003827, -0.9786, -0.125, -0.1632, 0.1882, -0.05651, -0.9805, -0.2641, 0.7657, 0.5865, 1.0, 0.003841, 0.005042, 0.2083, 0.9779, 0.01652, -0.2641, 0.7657, 0.5865, 0.2083, 0.9779, 0.01652, -0.9948, 0.1016, 0.001701, -0.2029, 0.6924, -0.6924, -0.5967, 0.02477, -0.8021, -0.9949, 0.1004, -0.0009172, -0.9949, 0.1004, -0.0009172, -0.5967, 0.02477, -0.8021, -0.8888, -0.02648, -0.4575, -0.9949, 0.1004, -0.0009172, -0.8888, -0.02648, -0.4575, -0.9786, -0.125, -0.1632, -0.9949, 0.1004, -0.0009172, -0.9786, -0.125, -0.1632, -0.979, -0.204, -0.003444, -0.9949, 0.1004, -0.0009172, -0.979, -0.204, -0.003444, -0.9986, -0.05353, 0.001739, -0.9949, 0.1004, -0.0009172, -0.9986, -0.05353, 0.001739, -0.9948, 0.1016, 0.001701, -0.9948, 0.1016, 0.001701, -0.9986, -0.05353, 0.001739, -0.8497, 0.03037, 0.5264, -0.9948, 0.1016, 0.001701, -0.8497, 0.03037, 0.5264, -0.2641, 0.7657, 0.5865, -0.8497, 0.03037, 0.5264, -0.9986, -0.05353, 0.001739, -0.8109, -0.03364, 0.5841, -0.8109, -0.03364, 0.5841, -0.9986, -0.05353, 0.001739, -0.2641, -0.5864, 0.7657, -0.8497, 0.03037, 0.5264, 1.0, 0.003841, 0.005042, -0.2641, 0.7657, 0.5865, -0.2029, 0.6924, -0.6924, 1.0, 0.00593, -0.005902, 0.6143, 0.07999, -0.785, -0.2029, 0.6924, -0.6924, 0.6143, 0.07999, -0.785, -0.5967, 0.02477, -0.8021, 1.0, 0.00593, -0.005902, -0.2029, 0.6924, -0.6924, 0.6489, 0.7605, -0.02491, -0.2029, 0.6924, -0.6924, -0.9949, 0.1004, -0.0009172, 0.6489, 0.7605, -0.02491, 0.1882, -0.05651, -0.9805, -0.9786, -0.125, -0.1632, -0.8888, -0.02648, -0.4575, -0.8888, -0.02648, -0.4575, -0.5967, 0.02477, -0.8021, 0.1882, -0.05651, -0.9805, 0.1882, -0.05651, -0.9805, -0.5967, 0.02477, -0.8021, 0.6143, 0.07999, -0.785, 0.9999, -0.009416, 0.007204, 0.663, 0.04309, 0.7473, 0.1883, -0.05672, 0.9805, 0.9999, -0.009416, 0.007204, 1.0, 0.003841, 0.005042, 0.663, 0.04309, 0.7473, 0.9999, -0.009416, 0.007204, -0.9986, -0.05353, 0.001739, 0.2123, -0.9772, 0.008415, 0.9999, -0.009416, 0.007204, -0.2641, -0.5864, 0.7657, -0.9986, -0.05353, 0.001739, 0.9999, -0.009416, 0.007204, 0.1883, -0.05672, 0.9805, -0.2641, -0.5864, 0.7657, -0.8109, -0.03364, 0.5841, 0.1883, -0.05672, 0.9805, -0.8497, 0.03037, 0.5264, -0.8497, 0.03037, 0.5264, 0.1883, -0.05672, 0.9805, 0.663, 0.04309, 0.7473, -0.8497, 0.03037, 0.5264, 0.663, 0.04309, 0.7473, 1.0, 0.003841, 0.005042, -0.2641, -0.5864, 0.7657, 0.1883, -0.05672, 0.9805, -0.8109, -0.03364, 0.5841, -0.979, -0.204, -0.003444, 0.2123, -0.9772, 0.008415, -0.9986, -0.05353, 0.001739, -0.979, -0.204, -0.003444, 0.6635, -0.748, -0.01274, 0.2123, -0.9772, 0.008415, 0.2083, 0.9779, 0.01652, 0.6489, 0.7605, -0.02491, -0.9949, 0.1004, -0.0009172, 0.2083, 0.9779, 0.01652, -0.9949, 0.1004, -0.0009172, -0.9948, 0.1016, 0.001701])] * 3)])
arm_sign_gameplay01_qc_skeleton = bpy.data.armatures.new('sign_gameplay01.qc_skeleton')  # bones are not reproduced

# ---- objects
ob_sign_gameplay01_qc_skeleton = bpy.data.objects.new('sign_gameplay01.qc_skeleton', arm_sign_gameplay01_qc_skeleton)
ob_sign_gameplay01 = bpy.data.objects.new('sign_gameplay01', me_sign_gameplay01)
ob_sign_gameplay01_physics = bpy.data.objects.new('sign_gameplay01_physics', me_sign_gameplay01_physics)

# ---- transforms, parenting, visibility, modifiers, constraints
ob_sign_gameplay01_qc_skeleton.location = (0.0, 0.0, 0.0)
ob_sign_gameplay01_qc_skeleton.show_in_front = True
ob_sign_gameplay01.parent = ob_sign_gameplay01_qc_skeleton
ob_sign_gameplay01.location = (0.0, 0.0, 0.0)
_vg = ob_sign_gameplay01.vertex_groups.new(name='static_prop')
_vg.add([0, 1, 2, 3, 4, 5, 6, 7, 8, 9, 10, 11, 12, 13, 14, 15, 16, 17, 18, 19, 20, 21, 22, 23, 24, 25, 26, 27, 28, 29, 30, 31, 32, 33, 34, 35, 36, 37, 38, 39, 40, 41, 42, 43, 44, 45, 46, 47, 48, 49, 50, 51, 52, 53, 54, 55, 56, 57, 58, 59, 60, 61, 62, 63, 64, 65, 66, 67, 68, 69, 70, 71, 72, 73, 74, 75, 76, 77, 78, 79, 80, 81, 82, 83, 84, 85, 86, 87, 88, 89, 90, 91, 92, 93, 94, 95, 96, 97, 98, 99, 100, 101, 102, 103, 104, 105, 106, 107, 108, 109, 110, 111, 112, 113, 114, 115, 116, 117, 118, 119, 120, 121, 122, 123, 124, 125, 126, 127, 128, 129, 130, 131, 132, 133, 134, 135, 136, 137, 138, 139, 140, 141, 142, 143, 144, 145, 146, 147, 148, 149, 150, 151, 152, 153, 154, 155, 156, 157, 158, 159, 160, 161, 162, 163, 164, 165, 166, 167, 168, 169, 170, 171, 172, 173, 174, 175, 176, 177, 178, 179, 180, 181, 182, 183, 184, 185, 186, 187, 188, 189, 190, 191, 192, 193, 194, 195, 196, 197, 198, 199, 200, 201, 202, 203, 204, 205, 206, 207, 208, 209, 210, 211, 212, 213, 214, 215, 216, 217, 218, 219, 220, 221, 222, 223, 224, 225, 226, 227, 228, 229, 230, 231, 232, 233, 234, 235, 236, 237, 238, 239, 240, 241, 242, 243, 244, 245, 246, 247], 1.0, 'REPLACE')
_m = ob_sign_gameplay01.modifiers.new('Armature', 'ARMATURE')
_m.object = ob_sign_gameplay01_qc_skeleton
ob_sign_gameplay01_physics.parent = ob_sign_gameplay01_qc_skeleton
ob_sign_gameplay01_physics.location = (0.0, 0.0, 0.0)
ob_sign_gameplay01_physics.display_type = 'SOLID'
ob_sign_gameplay01_physics.show_wire = True
_vg = ob_sign_gameplay01_physics.vertex_groups.new(name='static_prop')
_vg.add([0, 1, 2, 3, 4, 5, 6, 7, 8, 9, 10, 11, 12, 13, 14, 15, 16, 17, 18, 19, 20, 21, 22, 23], 1.0, 'REPLACE')
_m = ob_sign_gameplay01_physics.modifiers.new('Armature', 'ARMATURE')
_m.object = ob_sign_gameplay01_qc_skeleton

# ---- collection membership
scene.collection.objects.link(ob_sign_gameplay01_qc_skeleton)
col_sign_gameplay01.objects.link(ob_sign_gameplay01)
col_sign_gameplay01_physics.objects.link(ob_sign_gameplay01_physics)

# ---- scene / render settings (as saved in the file)
scene.frame_start = 0; scene.frame_end = 0; scene.frame_set(0)
scene.render.engine = 'BLENDER_EEVEE_NEXT'
bpy.context.view_layer.update()

# ---- added for rendering (the .blend has no active camera and no usable light): camera, sun
cam_auto = bpy.data.cameras.new('AutoCamera')
cam_auto.lens = 50.0
cam_auto.sensor_width = 36.0
cam_auto.clip_end = 1202.57
ob_auto_camera = bpy.data.objects.new('AutoCamera', cam_auto)
scene.collection.objects.link(ob_auto_camera)
ob_auto_camera.location = (67.0229, -82.2275, 54.8182)
ob_auto_camera.rotation_euler = (1.09748, -7.21219e-08, 0.694738)
scene.camera = ob_auto_camera
light_auto_sun = bpy.data.lights.new('AutoSun', 'SUN')
light_auto_sun.energy = 3.0
light_auto_sun.angle = 0.0523599
ob_auto_sun = bpy.data.objects.new('AutoSun', light_auto_sun)
scene.collection.objects.link(ob_auto_sun)
ob_auto_sun.rotation_euler = (0.872665, 0.174533, 0.523599)
bpy.context.view_layer.update()
